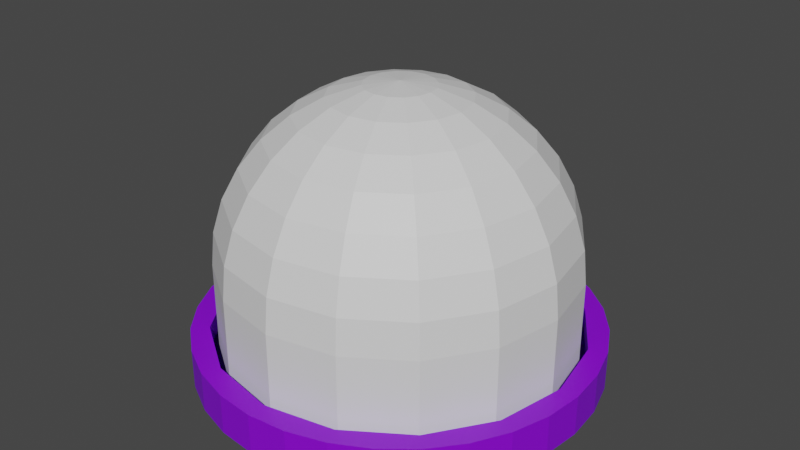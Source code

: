 # Source: Capsule.blend  (saved by Blender 2.83.19; exported with 4.5.12 LTS)
import bpy
from mathutils import Matrix  # noqa: F401  (used for matrix-valued properties, if any)

bpy.ops.wm.read_factory_settings(use_empty=True)
scene = bpy.context.scene
scene.name = 'Scene'

# ---- materials (node trees are filled in below, after node groups)
mat_questionmark = bpy.data.materials.new('QuestionMark')
mat_questionmark.use_transparent_shadow = False
mat_questionmark.diffuse_color = (1.0, 0.213, 0.0, 1.0)
mat_lid = bpy.data.materials.new('Lid')
mat_lid.use_transparent_shadow = False
mat_cleardome = bpy.data.materials.new('ClearDome')
mat_cleardome.use_transparent_shadow = False

# ---- material node trees
mat_lid.use_nodes = True; mat_lid.node_tree.nodes.clear()
_N = mat_lid.node_tree.nodes; _L = mat_lid.node_tree.links
n0 = _N.new('ShaderNodeBsdfPrincipled'); n0.name = 'Principled BSDF'; n0.location = (10, 300)
n0.distribution = 'GGX'
n0.subsurface_method = 'BURLEY'
n0.inputs[0].default_value = (0.2453, 0.0, 0.8, 1.0)
n0.inputs[3].default_value = 1.45
n0.inputs[27].default_value = (0.0, 0.0, 0.0, 1.0)
n0.inputs[28].default_value = 1.0
n1 = _N.new('ShaderNodeOutputMaterial'); n1.name = 'Material Output'; n1.location = (300, 300)
_L.new(n0.outputs[0], n1.inputs[0])
n1.is_active_output = True
mat_cleardome.use_nodes = True; mat_cleardome.node_tree.nodes.clear()
_N = mat_cleardome.node_tree.nodes; _L = mat_cleardome.node_tree.links
n0 = _N.new('ShaderNodeOutputMaterial'); n0.name = 'Material Output'; n0.location = (300, 300)
n1 = _N.new('ShaderNodeBsdfPrincipled'); n1.name = 'Principled BSDF'; n1.location = (10, 300)
n1.distribution = 'GGX'
n1.subsurface_method = 'BURLEY'
n1.inputs[3].default_value = 1.45
n1.inputs[27].default_value = (0.0, 0.0, 0.0, 1.0)
n1.inputs[28].default_value = 1.0
_L.new(n1.outputs[0], n0.inputs[0])
n0.is_active_output = True

# ---- world
world_world = bpy.data.worlds.new('World'); scene.world = world_world
world_world.use_nodes = True; world_world.node_tree.nodes.clear()
_N = world_world.node_tree.nodes; _L = world_world.node_tree.links
n0 = _N.new('ShaderNodeOutputWorld'); n0.name = 'World Output'; n0.location = (300, 300)
n1 = _N.new('ShaderNodeBackground'); n1.name = 'Background'; n1.location = (10, 300)
n1.inputs[0].default_value = (0.05088, 0.05088, 0.05088, 1.0)
_L.new(n1.outputs[0], n0.inputs[0])
n0.is_active_output = True
world_world.color = (0.05088, 0.05088, 0.05088)
world_world.use_sun_shadow = False
world_world.sun_shadow_jitter_overblur = 0.0

# ---- meshes
me_path834_001 = bpy.data.meshes.new('path834.001')
me_path834_001.from_pydata([(-0.01672, -0.05815, 0.015), (-0.01665, -0.05694, 0.015), (-0.01639, -0.0549, 0.015), (-0.01615, -0.05367, 0.015), (-0.01581, -0.05238, 0.015), (-0.01536, -0.05107, 0.015), (-0.01478, -0.04979, 0.015), (-0.01406, -0.04857, 0.015), (-0.01318, -0.04748, 0.015), (-0.01203, -0.04648, 0.015), (-0.01069, -0.04565, 0.015), (-0.009003, -0.04481, 0.015), (-0.007948, -0.04438, 0.015), (-0.006764, -0.04397, 0.015), (-0.005459, -0.04361, 0.015), (-0.004044, -0.04332, 0.015), (-0.002526, -0.04313, 0.015), (-0.0009157, -0.04306, 0.015), (0.0001614, -0.04312, 0.015), (0.001837, -0.04331, 0.015), (0.002875, -0.0435, 0.015), (0.00401, -0.04375, 0.015), (0.005211, -0.0441, 0.015), (0.006451, -0.04453, 0.015), (0.007701, -0.04508, 0.015), (0.008931, -0.04575, 0.015), (0.0102, -0.04662, 0.015), (0.0113, -0.04772, 0.015), (0.01241, -0.04926, 0.015), (0.01298, -0.0503, 0.015), (0.01352, -0.05151, 0.015), (0.01399, -0.05291, 0.015), (0.01437, -0.05451, 0.015), (0.01462, -0.05631, 0.015), (0.01471, -0.05848, 0.015), (0.01464, -0.05964, 0.015), (0.01438, -0.06162, 0.015), (0.01413, -0.06282, 0.015), (0.0138, -0.06409, 0.015), (0.01335, -0.06539, 0.015), (0.01277, -0.06669, 0.015), (0.01205, -0.06793, 0.015), (0.01117, -0.06907, 0.015), (0.009294, -0.07062, 0.015), (0.007919, -0.07139, 0.015), (0.007011, -0.07182, 0.015), (0.005969, -0.07225, 0.015), (0.004803, -0.07266, 0.015), (0.003522, -0.07302, 0.015), (0.002135, -0.07331, 0.015), (0.0006528, -0.0735, 0.015), (-0.0009157, -0.07357, 0.015), (-0.002021, -0.07351, 0.015), (-0.003737, -0.07332, 0.015), (-0.004799, -0.07313, 0.015), (-0.005956, -0.07287, 0.015), (-0.007179, -0.07253, 0.015), (-0.008438, -0.07209, 0.015), (-0.009702, -0.07155, 0.015), (-0.01094, -0.07088, 0.015), (-0.01213, -0.07008, 0.015), (-0.01285, -0.06938, 0.015), (-0.01386, -0.06811, 0.015), (-0.01443, -0.06723, 0.015), (-0.01499, -0.06618, 0.015), (-0.01553, -0.06496, 0.015), (-0.01601, -0.06356, 0.015), (-0.01638, -0.06199, 0.015), (-0.01663, -0.06024, 0.015), (-0.01378, -0.02762, 0.015), (-0.01378, -0.02101, 0.015), (-0.01372, -0.01948, 0.015), (-0.01364, -0.0184, 0.015), (-0.0135, -0.0171, 0.015), (-0.0133, -0.01563, 0.015), (-0.01302, -0.01404, 0.015), (-0.01264, -0.01235, 0.015), (-0.01215, -0.01062, 0.015), (-0.01155, -0.008885, 0.015), (-0.01081, -0.007188, 0.015), (-0.009922, -0.005572, 0.015), (-0.009173, -0.00449, 0.015), (-0.007792, -0.00273, 0.015), (-0.006821, -0.001598, 0.015), (-0.005654, -0.0003246, 0.015), (-0.004286, 0.001071, 0.015), (-0.002711, 0.002568, 0.015), (-0.0009233, 0.004148, 0.015), (0.001082, 0.005791, 0.015), (0.003312, 0.007476, 0.015), (0.004659, 0.008461, 0.015), (0.005586, 0.009157, 0.015), (0.006676, 0.009993, 0.015), (0.007884, 0.01094, 0.015), (0.009165, 0.01198, 0.015), (0.01047, 0.01308, 0.015), (0.01176, 0.01422, 0.015), (0.01299, 0.01537, 0.015), (0.01411, 0.0165, 0.015), (0.01508, 0.01758, 0.015), (0.01603, 0.01894, 0.015), (0.01691, 0.02052, 0.015), (0.01737, 0.0215, 0.015), (0.0178, 0.02259, 0.015), (0.01818, 0.02379, 0.015), (0.01848, 0.02507, 0.015), (0.01868, 0.02644, 0.015), (0.01868, 0.02884, 0.015), (0.01843, 0.0303, 0.015), (0.01788, 0.03213, 0.015), (0.01745, 0.0331, 0.015), (0.01689, 0.03408, 0.015), (0.0162, 0.03502, 0.015), (0.01535, 0.0359, 0.015), (0.01425, 0.03676, 0.015), (0.01296, 0.03751, 0.015), (0.01126, 0.03826, 0.015), (0.01017, 0.03864, 0.015), (0.008922, 0.03901, 0.015), (0.007517, 0.03933, 0.015), (0.005959, 0.03959, 0.015), (0.00425, 0.03976, 0.015), (0.002237, 0.03982, 0.015), (0.001069, 0.03978, 0.015), (-0.001056, 0.03965, 0.015), (-0.002409, 0.03952, 0.015), (-0.003919, 0.03935, 0.015), (-0.005559, 0.03911, 0.015), (-0.0073, 0.03881, 0.015), (-0.009117, 0.03844, 0.015), (-0.01098, 0.03798, 0.015), (-0.01302, 0.03738, 0.015), (-0.01416, 0.03699, 0.015), (-0.01511, 0.03666, 0.015), (-0.01627, 0.03624, 0.015), (-0.01762, 0.03573, 0.015), (-0.01913, 0.03514, 0.015), (-0.02079, 0.03446, 0.015), (-0.02256, 0.03371, 0.015), (-0.02442, 0.03288, 0.015), (-0.02634, 0.03197, 0.015), (-0.0283, 0.031, 0.015), (-0.02903, 0.03246, 0.015), (-0.02983, 0.03407, 0.015), (-0.03083, 0.0361, 0.015), (-0.03197, 0.0384, 0.015), (-0.03317, 0.04083, 0.015), (-0.03438, 0.04327, 0.015), (-0.03552, 0.04556, 0.015), (-0.03652, 0.04759, 0.015), (-0.03732, 0.04921, 0.015), (-0.03785, 0.05028, 0.015), (-0.03647, 0.05149, 0.015), (-0.03532, 0.05206, 0.015), (-0.0339, 0.05275, 0.015), (-0.03223, 0.05353, 0.015), (-0.03035, 0.05438, 0.015), (-0.02827, 0.05526, 0.015), (-0.02603, 0.05617, 0.015), (-0.02364, 0.05706, 0.015), (-0.02115, 0.05793, 0.015), (-0.01773, 0.05898, 0.015), (-0.01673, 0.05924, 0.015), (-0.01538, 0.05956, 0.015), (-0.01372, 0.05992, 0.015), (-0.01176, 0.06031, 0.015), (-0.009544, 0.0607, 0.015), (-0.007097, 0.06106, 0.015), (-0.004448, 0.06138, 0.015), (-0.001627, 0.06164, 0.015), (0.001337, 0.06181, 0.015), (0.004797, 0.06187, 0.015), (0.005879, 0.06183, 0.015), (0.007566, 0.06173, 0.015), (0.009759, 0.06153, 0.015), (0.01236, 0.06121, 0.015), (0.01528, 0.06072, 0.015), (0.01842, 0.06005, 0.015), (0.02168, 0.05915, 0.015), (0.02496, 0.058, 0.015), (0.02818, 0.05655, 0.015), (0.03123, 0.05479, 0.015), (0.03422, 0.05249, 0.015), (0.03567, 0.05103, 0.015), (0.03677, 0.04978, 0.015), (0.03802, 0.0482, 0.015), (0.03934, 0.04632, 0.015), (0.04066, 0.04414, 0.015), (0.04191, 0.04168, 0.015), (0.043, 0.03896, 0.015), (0.04388, 0.03599, 0.015), (0.04446, 0.03278, 0.015), (0.04466, 0.02876, 0.015), (0.04458, 0.02719, 0.015), (0.0445, 0.02611, 0.015), (0.04437, 0.02489, 0.015), (0.0442, 0.02355, 0.015), (0.04396, 0.02213, 0.015), (0.04366, 0.02066, 0.015), (0.04329, 0.01918, 0.015), (0.04283, 0.01771, 0.015), (0.04228, 0.0163, 0.015), (0.04183, 0.01536, 0.015), (0.04104, 0.01388, 0.015), (0.04049, 0.01294, 0.015), (0.03984, 0.01191, 0.015), (0.03909, 0.0108, 0.015), (0.03825, 0.009629, 0.015), (0.0373, 0.008427, 0.015), (0.03626, 0.007212, 0.015), (0.03472, 0.00564, 0.015), (0.03361, 0.004617, 0.015), (0.0328, 0.003892, 0.015), (0.03183, 0.003042, 0.015), (0.03071, 0.002081, 0.015), (0.02945, 0.001023, 0.015), (0.02805, -0.0001193, 0.015), (0.02654, -0.001333, 0.015), (0.0249, -0.002603, 0.015), (0.02316, -0.003918, 0.015), (0.02228, -0.004564, 0.015), (0.02095, -0.005569, 0.015), (0.02013, -0.006192, 0.015), (0.01925, -0.006873, 0.015), (0.01834, -0.007594, 0.015), (0.01743, -0.008337, 0.015), (0.01653, -0.009087, 0.015), (0.01567, -0.009825, 0.015), (0.01442, -0.011, 0.015), (0.01371, -0.01176, 0.015), (0.01284, -0.01276, 0.015), (0.01195, -0.01395, 0.015), (0.01116, -0.01522, 0.015), (0.01061, -0.01667, 0.015), (0.01027, -0.01823, 0.015), (0.01007, -0.01966, 0.015), (0.009947, -0.02136, 0.015), (0.009929, -0.02313, 0.015), (0.009929, -0.02496, 0.015), (0.009929, -0.02624, 0.015), (0.009929, -0.02762, 0.015), (-0.01672, -0.05815, -0.015), (-0.01665, -0.05694, -0.015), (-0.01639, -0.0549, -0.015), (-0.01615, -0.05367, -0.015), (-0.01581, -0.05238, -0.015), (-0.01536, -0.05107, -0.015), (-0.01478, -0.04979, -0.015), (-0.01406, -0.04857, -0.015), (-0.01318, -0.04748, -0.015), (-0.01203, -0.04648, -0.015), (-0.01069, -0.04565, -0.015), (-0.009003, -0.04481, -0.015), (-0.007948, -0.04438, -0.015), (-0.006764, -0.04397, -0.015), (-0.005459, -0.04361, -0.015), (-0.004044, -0.04332, -0.015), (-0.002526, -0.04313, -0.015), (-0.0009157, -0.04306, -0.015), (0.0001614, -0.04312, -0.015), (0.001837, -0.04331, -0.015), (0.002875, -0.0435, -0.015), (0.00401, -0.04375, -0.015), (0.005211, -0.0441, -0.015), (0.006451, -0.04453, -0.015), (0.007701, -0.04508, -0.015), (0.008931, -0.04575, -0.015), (0.0102, -0.04662, -0.015), (0.0113, -0.04772, -0.015), (0.01241, -0.04926, -0.015), (0.01298, -0.0503, -0.015), (0.01352, -0.05151, -0.015), (0.01399, -0.05291, -0.015), (0.01437, -0.05451, -0.015), (0.01462, -0.05631, -0.015), (0.01471, -0.05848, -0.015), (0.01464, -0.05964, -0.015), (0.01438, -0.06162, -0.015), (0.01413, -0.06282, -0.015), (0.0138, -0.06409, -0.015), (0.01335, -0.06539, -0.015), (0.01277, -0.06669, -0.015), (0.01205, -0.06793, -0.015), (0.01117, -0.06907, -0.015), (0.009294, -0.07062, -0.015), (0.007919, -0.07139, -0.015), (0.007011, -0.07182, -0.015), (0.005969, -0.07225, -0.015), (0.004803, -0.07266, -0.015), (0.003522, -0.07302, -0.015), (0.002135, -0.07331, -0.015), (0.0006528, -0.0735, -0.015), (-0.0009157, -0.07357, -0.015), (-0.002021, -0.07351, -0.015), (-0.003737, -0.07332, -0.015), (-0.004799, -0.07313, -0.015), (-0.005956, -0.07287, -0.015), (-0.007179, -0.07253, -0.015), (-0.008438, -0.07209, -0.015), (-0.009702, -0.07155, -0.015), (-0.01094, -0.07088, -0.015), (-0.01213, -0.07008, -0.015), (-0.01285, -0.06938, -0.015), (-0.01386, -0.06811, -0.015), (-0.01443, -0.06723, -0.015), (-0.01499, -0.06618, -0.015), (-0.01553, -0.06496, -0.015), (-0.01601, -0.06356, -0.015), (-0.01638, -0.06199, -0.015), (-0.01663, -0.06024, -0.015), (-0.01378, -0.02762, -0.015), (-0.01378, -0.02101, -0.015), (-0.01372, -0.01948, -0.015), (-0.01364, -0.0184, -0.015), (-0.0135, -0.0171, -0.015), (-0.0133, -0.01563, -0.015), (-0.01302, -0.01404, -0.015), (-0.01264, -0.01235, -0.015), (-0.01215, -0.01062, -0.015), (-0.01155, -0.008885, -0.015), (-0.01081, -0.007188, -0.015), (-0.009922, -0.005572, -0.015), (-0.009173, -0.00449, -0.015), (-0.007792, -0.00273, -0.015), (-0.006821, -0.001598, -0.015), (-0.005654, -0.0003246, -0.015), (-0.004286, 0.001071, -0.015), (-0.002711, 0.002568, -0.015), (-0.0009233, 0.004148, -0.015), (0.001082, 0.005791, -0.015), (0.003312, 0.007476, -0.015), (0.004659, 0.008461, -0.015), (0.005586, 0.009157, -0.015), (0.006676, 0.009993, -0.015), (0.007884, 0.01094, -0.015), (0.009165, 0.01198, -0.015), (0.01047, 0.01308, -0.015), (0.01176, 0.01422, -0.015), (0.01299, 0.01537, -0.015), (0.01411, 0.0165, -0.015), (0.01508, 0.01758, -0.015), (0.01603, 0.01894, -0.015), (0.01691, 0.02052, -0.015), (0.01737, 0.0215, -0.015), (0.0178, 0.02259, -0.015), (0.01818, 0.02379, -0.015), (0.01848, 0.02507, -0.015), (0.01868, 0.02644, -0.015), (0.01868, 0.02884, -0.015), (0.01843, 0.0303, -0.015), (0.01788, 0.03213, -0.015), (0.01745, 0.0331, -0.015), (0.01689, 0.03408, -0.015), (0.0162, 0.03502, -0.015), (0.01535, 0.0359, -0.015), (0.01425, 0.03676, -0.015), (0.01296, 0.03751, -0.015), (0.01126, 0.03826, -0.015), (0.01017, 0.03864, -0.015), (0.008922, 0.03901, -0.015), (0.007517, 0.03933, -0.015), (0.005959, 0.03959, -0.015), (0.00425, 0.03976, -0.015), (0.002237, 0.03982, -0.015), (0.001069, 0.03978, -0.015), (-0.001056, 0.03965, -0.015), (-0.002409, 0.03952, -0.015), (-0.003919, 0.03935, -0.015), (-0.005559, 0.03911, -0.015), (-0.0073, 0.03881, -0.015), (-0.009117, 0.03844, -0.015), (-0.01098, 0.03798, -0.015), (-0.01302, 0.03738, -0.015), (-0.01416, 0.03699, -0.015), (-0.01511, 0.03666, -0.015), (-0.01627, 0.03624, -0.015), (-0.01762, 0.03573, -0.015), (-0.01913, 0.03514, -0.015), (-0.02079, 0.03446, -0.015), (-0.02256, 0.03371, -0.015), (-0.02442, 0.03288, -0.015), (-0.02634, 0.03197, -0.015), (-0.0283, 0.031, -0.015), (-0.02903, 0.03246, -0.015), (-0.02983, 0.03407, -0.015), (-0.03083, 0.0361, -0.015), (-0.03197, 0.0384, -0.015), (-0.03317, 0.04083, -0.015), (-0.03438, 0.04327, -0.015), (-0.03552, 0.04556, -0.015), (-0.03652, 0.04759, -0.015), (-0.03732, 0.04921, -0.015), (-0.03785, 0.05028, -0.015), (-0.03647, 0.05149, -0.015), (-0.03532, 0.05206, -0.015), (-0.0339, 0.05275, -0.015), (-0.03223, 0.05353, -0.015), (-0.03035, 0.05438, -0.015), (-0.02827, 0.05526, -0.015), (-0.02603, 0.05617, -0.015), (-0.02364, 0.05706, -0.015), (-0.02115, 0.05793, -0.015), (-0.01773, 0.05898, -0.015), (-0.01673, 0.05924, -0.015), (-0.01538, 0.05956, -0.015), (-0.01372, 0.05992, -0.015), (-0.01176, 0.06031, -0.015), (-0.009544, 0.0607, -0.015), (-0.007097, 0.06106, -0.015), (-0.004448, 0.06138, -0.015), (-0.001627, 0.06164, -0.015), (0.001337, 0.06181, -0.015), (0.004797, 0.06187, -0.015), (0.005879, 0.06183, -0.015), (0.007566, 0.06173, -0.015), (0.009759, 0.06153, -0.015), (0.01236, 0.06121, -0.015), (0.01528, 0.06072, -0.015), (0.01842, 0.06005, -0.015), (0.02168, 0.05915, -0.015), (0.02496, 0.058, -0.015), (0.02818, 0.05655, -0.015), (0.03123, 0.05479, -0.015), (0.03422, 0.05249, -0.015), (0.03567, 0.05103, -0.015), (0.03677, 0.04978, -0.015), (0.03802, 0.0482, -0.015), (0.03934, 0.04632, -0.015), (0.04066, 0.04414, -0.015), (0.04191, 0.04168, -0.015), (0.043, 0.03896, -0.015), (0.04388, 0.03599, -0.015), (0.04446, 0.03278, -0.015), (0.04466, 0.02876, -0.015), (0.04458, 0.02719, -0.015), (0.0445, 0.02611, -0.015), (0.04437, 0.02489, -0.015), (0.0442, 0.02355, -0.015), (0.04396, 0.02213, -0.015), (0.04366, 0.02066, -0.015), (0.04329, 0.01918, -0.015), (0.04283, 0.01771, -0.015), (0.04228, 0.0163, -0.015), (0.04183, 0.01536, -0.015), (0.04104, 0.01388, -0.015), (0.04049, 0.01294, -0.015), (0.03984, 0.01191, -0.015), (0.03909, 0.0108, -0.015), (0.03825, 0.009629, -0.015), (0.0373, 0.008427, -0.015), (0.03626, 0.007212, -0.015), (0.03472, 0.00564, -0.015), (0.03361, 0.004617, -0.015), (0.0328, 0.003892, -0.015), (0.03183, 0.003042, -0.015), (0.03071, 0.002081, -0.015), (0.02945, 0.001023, -0.015), (0.02805, -0.0001193, -0.015), (0.02654, -0.001333, -0.015), (0.0249, -0.002603, -0.015), (0.02316, -0.003918, -0.015), (0.02228, -0.004564, -0.015), (0.02095, -0.005569, -0.015), (0.02013, -0.006192, -0.015), (0.01925, -0.006873, -0.015), (0.01834, -0.007594, -0.015), (0.01743, -0.008337, -0.015), (0.01653, -0.009087, -0.015), (0.01567, -0.009825, -0.015), (0.01442, -0.011, -0.015), (0.01371, -0.01176, -0.015), (0.01284, -0.01276, -0.015), (0.01195, -0.01395, -0.015), (0.01116, -0.01522, -0.015), (0.01061, -0.01667, -0.015), (0.01027, -0.01823, -0.015), (0.01007, -0.01966, -0.015), (0.009947, -0.02136, -0.015), (0.009929, -0.02313, -0.015), (0.009929, -0.02496, -0.015), (0.009929, -0.02624, -0.015), (0.009929, -0.02762, -0.015)], [], [(170, 171, 172), (170, 172, 173), (169, 170, 173), (169, 173, 174), (168, 169, 174), (168, 174, 175), (167, 168, 175), (167, 175, 176), (166, 167, 176), (166, 176, 177), (165, 166, 177), (164, 165, 177), (164, 177, 178), (163, 164, 178), (162, 163, 178), (161, 162, 178), (161, 178, 179), (160, 161, 179), (160, 179, 180), (159, 160, 180), (158, 159, 180), (158, 180, 181), (157, 158, 181), (156, 157, 181), (156, 181, 182), (155, 156, 182), (154, 155, 182), (153, 154, 182), (152, 153, 182), (152, 182, 183), (151, 152, 183), (151, 183, 184), (150, 151, 184), (150, 184, 185), (149, 150, 185), (149, 185, 186), (148, 149, 186), (148, 186, 187), (147, 148, 187), (147, 187, 188), (146, 147, 188), (146, 188, 189), (145, 146, 123), (123, 146, 122), (122, 146, 189), (121, 122, 189), (120, 121, 189), (145, 123, 124), (145, 124, 125), (119, 120, 189), (145, 125, 126), (145, 126, 127), (118, 119, 189), (145, 127, 128), (117, 118, 189), (117, 189, 190), (145, 128, 129), (116, 117, 190), (145, 129, 130), (144, 145, 130), (115, 116, 190), (144, 130, 131), (144, 131, 132), (114, 115, 190), (144, 132, 133), (113, 114, 190), (144, 133, 134), (144, 134, 135), (143, 144, 135), (113, 190, 191), (112, 113, 191), (143, 135, 136), (143, 136, 137), (111, 112, 191), (143, 137, 138), (110, 111, 191), (142, 143, 138), (142, 138, 139), (109, 110, 191), (142, 139, 140), (109, 191, 192), (141, 142, 140), (108, 109, 192), (107, 108, 192), (107, 192, 193), (106, 107, 193), (106, 193, 194), (105, 106, 194), (105, 194, 195), (104, 105, 195), (104, 195, 196), (103, 104, 196), (103, 196, 197), (102, 103, 197), (102, 197, 198), (101, 102, 198), (101, 198, 199), (100, 101, 199), (100, 199, 200), (99, 100, 200), (99, 200, 201), (98, 99, 201), (97, 98, 201), (97, 201, 202), (96, 97, 202), (96, 202, 203), (95, 96, 203), (95, 203, 204), (94, 95, 204), (94, 204, 205), (93, 94, 205), (93, 205, 206), (92, 93, 206), (92, 206, 207), (91, 92, 207), (91, 207, 208), (90, 91, 208), (89, 90, 208), (89, 208, 209), (88, 89, 209), (88, 209, 210), (87, 88, 210), (87, 210, 211), (87, 211, 212), (86, 87, 212), (86, 212, 213), (86, 213, 214), (85, 86, 214), (85, 214, 215), (84, 85, 215), (84, 215, 216), (84, 216, 217), (83, 84, 217), (83, 217, 218), (82, 83, 218), (82, 218, 219), (81, 82, 219), (81, 219, 220), (80, 81, 220), (80, 220, 221), (80, 221, 222), (79, 80, 222), (79, 222, 223), (79, 223, 224), (78, 79, 224), (78, 224, 225), (78, 225, 226), (77, 78, 226), (77, 226, 227), (77, 227, 228), (76, 77, 228), (76, 228, 229), (76, 229, 230), (75, 76, 230), (75, 230, 231), (75, 231, 232), (74, 75, 232), (74, 232, 233), (73, 74, 233), (72, 73, 233), (72, 233, 234), (72, 234, 235), (71, 72, 235), (70, 71, 235), (70, 235, 236), (69, 70, 236), (69, 236, 237), (69, 237, 238), (69, 238, 239), (69, 239, 240), (16, 17, 18), (15, 16, 18), (15, 18, 19), (15, 19, 20), (14, 15, 20), (14, 20, 21), (13, 14, 21), (13, 21, 22), (12, 13, 22), (12, 22, 23), (11, 12, 23), (11, 23, 24), (10, 11, 24), (10, 24, 25), (9, 10, 25), (9, 25, 26), (8, 9, 26), (8, 26, 27), (7, 8, 27), (7, 27, 28), (6, 7, 28), (6, 28, 29), (5, 6, 29), (5, 29, 30), (4, 5, 30), (4, 30, 31), (3, 4, 31), (3, 31, 32), (2, 3, 32), (2, 32, 33), (1, 2, 33), (1, 33, 34), (0, 1, 34), (68, 0, 34), (68, 34, 35), (67, 68, 35), (67, 35, 36), (67, 36, 37), (66, 67, 37), (66, 37, 38), (65, 66, 38), (65, 38, 39), (64, 65, 39), (64, 39, 40), (63, 64, 40), (63, 40, 41), (62, 63, 41), (62, 41, 42), (61, 62, 42), (61, 42, 43), (60, 61, 43), (59, 60, 43), (59, 43, 44), (58, 59, 44), (58, 44, 45), (57, 58, 45), (57, 45, 46), (56, 57, 46), (56, 46, 47), (55, 56, 47), (55, 47, 48), (54, 55, 48), (54, 48, 49), (53, 54, 49), (53, 49, 50), (52, 53, 50), (52, 50, 51), (411, 413, 412), (411, 414, 413), (410, 414, 411), (410, 415, 414), (409, 415, 410), (409, 416, 415), (408, 416, 409), (408, 417, 416), (407, 417, 408), (407, 418, 417), (406, 418, 407), (405, 418, 406), (405, 419, 418), (404, 419, 405), (403, 419, 404), (402, 419, 403), (402, 420, 419), (401, 420, 402), (401, 421, 420), (400, 421, 401), (399, 421, 400), (399, 422, 421), (398, 422, 399), (397, 422, 398), (397, 423, 422), (396, 423, 397), (395, 423, 396), (394, 423, 395), (393, 423, 394), (393, 424, 423), (392, 424, 393), (392, 425, 424), (391, 425, 392), (391, 426, 425), (390, 426, 391), (390, 427, 426), (389, 427, 390), (389, 428, 427), (388, 428, 389), (388, 429, 428), (387, 429, 388), (387, 430, 429), (386, 364, 387), (364, 363, 387), (363, 430, 387), (362, 430, 363), (361, 430, 362), (386, 365, 364), (386, 366, 365), (360, 430, 361), (386, 367, 366), (386, 368, 367), (359, 430, 360), (386, 369, 368), (358, 430, 359), (358, 431, 430), (386, 370, 369), (357, 431, 358), (386, 371, 370), (385, 371, 386), (356, 431, 357), (385, 372, 371), (385, 373, 372), (355, 431, 356), (385, 374, 373), (354, 431, 355), (385, 375, 374), (385, 376, 375), (384, 376, 385), (354, 432, 431), (353, 432, 354), (384, 377, 376), (384, 378, 377), (352, 432, 353), (384, 379, 378), (351, 432, 352), (383, 379, 384), (383, 380, 379), (350, 432, 351), (383, 381, 380), (350, 433, 432), (382, 381, 383), (349, 433, 350), (348, 433, 349), (348, 434, 433), (347, 434, 348), (347, 435, 434), (346, 435, 347), (346, 436, 435), (345, 436, 346), (345, 437, 436), (344, 437, 345), (344, 438, 437), (343, 438, 344), (343, 439, 438), (342, 439, 343), (342, 440, 439), (341, 440, 342), (341, 441, 440), (340, 441, 341), (340, 442, 441), (339, 442, 340), (338, 442, 339), (338, 443, 442), (337, 443, 338), (337, 444, 443), (336, 444, 337), (336, 445, 444), (335, 445, 336), (335, 446, 445), (334, 446, 335), (334, 447, 446), (333, 447, 334), (333, 448, 447), (332, 448, 333), (332, 449, 448), (331, 449, 332), (330, 449, 331), (330, 450, 449), (329, 450, 330), (329, 451, 450), (328, 451, 329), (328, 452, 451), (328, 453, 452), (327, 453, 328), (327, 454, 453), (327, 455, 454), (326, 455, 327), (326, 456, 455), (325, 456, 326), (325, 457, 456), (325, 458, 457), (324, 458, 325), (324, 459, 458), (323, 459, 324), (323, 460, 459), (322, 460, 323), (322, 461, 460), (321, 461, 322), (321, 462, 461), (321, 463, 462), (320, 463, 321), (320, 464, 463), (320, 465, 464), (319, 465, 320), (319, 466, 465), (319, 467, 466), (318, 467, 319), (318, 468, 467), (318, 469, 468), (317, 469, 318), (317, 470, 469), (317, 471, 470), (316, 471, 317), (316, 472, 471), (316, 473, 472), (315, 473, 316), (315, 474, 473), (314, 474, 315), (313, 474, 314), (313, 475, 474), (313, 476, 475), (312, 476, 313), (311, 476, 312), (311, 477, 476), (310, 477, 311), (310, 478, 477), (310, 479, 478), (310, 480, 479), (310, 481, 480), (257, 259, 258), (256, 259, 257), (256, 260, 259), (256, 261, 260), (255, 261, 256), (255, 262, 261), (254, 262, 255), (254, 263, 262), (253, 263, 254), (253, 264, 263), (252, 264, 253), (252, 265, 264), (251, 265, 252), (251, 266, 265), (250, 266, 251), (250, 267, 266), (249, 267, 250), (249, 268, 267), (248, 268, 249), (248, 269, 268), (247, 269, 248), (247, 270, 269), (246, 270, 247), (246, 271, 270), (245, 271, 246), (245, 272, 271), (244, 272, 245), (244, 273, 272), (243, 273, 244), (243, 274, 273), (242, 274, 243), (242, 275, 274), (241, 275, 242), (309, 275, 241), (309, 276, 275), (308, 276, 309), (308, 277, 276), (308, 278, 277), (307, 278, 308), (307, 279, 278), (306, 279, 307), (306, 280, 279), (305, 280, 306), (305, 281, 280), (304, 281, 305), (304, 282, 281), (303, 282, 304), (303, 283, 282), (302, 283, 303), (302, 284, 283), (301, 284, 302), (300, 284, 301), (300, 285, 284), (299, 285, 300), (299, 286, 285), (298, 286, 299), (298, 287, 286), (297, 287, 298), (297, 288, 287), (296, 288, 297), (296, 289, 288), (295, 289, 296), (295, 290, 289), (294, 290, 295), (294, 291, 290), (293, 291, 294), (293, 292, 291), (143, 142, 383, 384), (162, 161, 402, 403), (65, 64, 305, 306), (19, 18, 259, 260), (222, 221, 462, 463), (11, 10, 251, 252), (80, 79, 320, 321), (139, 138, 379, 380), (179, 178, 419, 420), (40, 39, 280, 281), (110, 109, 350, 351), (10, 9, 250, 251), (64, 63, 304, 305), (223, 222, 463, 464), (180, 179, 420, 421), (140, 139, 380, 381), (160, 159, 400, 401), (26, 25, 266, 267), (41, 40, 281, 282), (224, 223, 464, 465), (141, 140, 381, 382), (9, 8, 249, 250), (63, 62, 303, 304), (79, 78, 319, 320), (159, 158, 399, 400), (27, 26, 267, 268), (28, 27, 268, 269), (2, 1, 242, 243), (42, 41, 282, 283), (225, 224, 465, 466), (194, 193, 434, 435), (181, 180, 421, 422), (106, 105, 346, 347), (158, 157, 398, 399), (34, 33, 274, 275), (60, 59, 300, 301), (226, 225, 466, 467), (1, 0, 241, 242), (78, 77, 318, 319), (157, 156, 397, 398), (59, 58, 299, 300), (195, 194, 435, 436), (0, 68, 309, 241), (105, 104, 345, 346), (156, 155, 396, 397), (35, 34, 275, 276), (227, 226, 467, 468), (155, 154, 395, 396), (45, 44, 285, 286), (77, 76, 317, 318), (154, 153, 394, 395), (36, 35, 276, 277), (58, 57, 298, 299), (196, 195, 436, 437), (62, 61, 302, 303), (104, 103, 344, 345), (153, 152, 393, 394), (43, 42, 283, 284), (46, 45, 286, 287), (76, 75, 316, 317), (184, 183, 424, 425), (61, 60, 301, 302), (57, 56, 297, 298), (197, 196, 437, 438), (103, 102, 343, 344), (151, 150, 391, 392), (75, 74, 315, 316), (44, 43, 284, 285), (47, 46, 287, 288), (53, 52, 293, 294), (56, 55, 296, 297), (74, 73, 314, 315), (198, 197, 438, 439), (185, 184, 425, 426), (102, 101, 342, 343), (150, 149, 390, 391), (73, 72, 313, 314), (48, 47, 288, 289), (55, 54, 295, 296), (72, 71, 312, 313), (199, 198, 439, 440), (186, 185, 426, 427), (149, 148, 389, 390), (49, 48, 289, 290), (70, 69, 310, 311), (200, 199, 440, 441), (54, 53, 294, 295), (201, 200, 441, 442), (187, 186, 427, 428), (148, 147, 388, 389), (99, 98, 339, 340), (50, 49, 290, 291), (69, 240, 481, 310), (98, 97, 338, 339), (188, 187, 428, 429), (52, 51, 292, 293), (17, 16, 257, 258), (147, 146, 387, 388), (51, 50, 291, 292), (161, 160, 401, 402), (16, 15, 256, 257), (97, 96, 337, 338), (189, 188, 429, 430), (182, 181, 422, 423), (146, 145, 386, 387), (20, 19, 260, 261), (96, 95, 336, 337), (15, 14, 255, 256), (183, 182, 423, 424), (204, 203, 444, 445), (152, 151, 392, 393), (21, 20, 261, 262), (95, 94, 335, 336), (121, 120, 361, 362), (14, 13, 254, 255), (123, 122, 363, 364), (205, 204, 445, 446), (122, 121, 362, 363), (22, 21, 262, 263), (94, 93, 334, 335), (125, 124, 365, 366), (124, 123, 364, 365), (13, 12, 253, 254), (120, 119, 360, 361), (116, 115, 356, 357), (131, 130, 371, 372), (206, 205, 446, 447), (132, 131, 372, 373), (23, 22, 263, 264), (93, 92, 333, 334), (126, 125, 366, 367), (115, 114, 355, 356), (12, 11, 252, 253), (114, 113, 354, 355), (127, 126, 367, 368), (207, 206, 447, 448), (119, 118, 359, 360), (192, 191, 432, 433), (24, 23, 264, 265), (92, 91, 332, 333), (142, 141, 382, 383), (25, 24, 265, 266), (109, 108, 349, 350), (128, 127, 368, 369), (208, 207, 448, 449), (118, 117, 358, 359), (108, 107, 348, 349), (91, 90, 331, 332), (8, 7, 248, 249), (193, 192, 433, 434), (209, 208, 449, 450), (190, 189, 430, 431), (107, 106, 347, 348), (101, 100, 341, 342), (7, 6, 247, 248), (89, 88, 329, 330), (129, 128, 369, 370), (100, 99, 340, 341), (117, 116, 357, 358), (202, 201, 442, 443), (29, 28, 269, 270), (88, 87, 328, 329), (171, 170, 411, 412), (203, 202, 443, 444), (6, 5, 246, 247), (130, 129, 370, 371), (90, 89, 330, 331), (145, 144, 385, 386), (172, 171, 412, 413), (210, 209, 450, 451), (30, 29, 270, 271), (212, 211, 452, 453), (173, 172, 413, 414), (211, 210, 451, 452), (5, 4, 245, 246), (87, 86, 327, 328), (170, 169, 410, 411), (82, 81, 322, 323), (220, 219, 460, 461), (81, 80, 321, 322), (31, 30, 271, 272), (213, 212, 453, 454), (133, 132, 373, 374), (174, 173, 414, 415), (4, 3, 244, 245), (169, 168, 409, 410), (221, 220, 461, 462), (214, 213, 454, 455), (86, 85, 326, 327), (228, 227, 468, 469), (32, 31, 272, 273), (134, 133, 374, 375), (175, 174, 415, 416), (229, 228, 469, 470), (3, 2, 243, 244), (168, 167, 408, 409), (230, 229, 470, 471), (215, 214, 455, 456), (135, 134, 375, 376), (231, 230, 471, 472), (85, 84, 325, 326), (144, 143, 384, 385), (33, 32, 273, 274), (176, 175, 416, 417), (232, 231, 472, 473), (167, 166, 407, 408), (216, 215, 456, 457), (191, 190, 431, 432), (233, 232, 473, 474), (113, 112, 353, 354), (68, 67, 308, 309), (217, 216, 457, 458), (177, 176, 417, 418), (234, 233, 474, 475), (84, 83, 324, 325), (166, 165, 406, 407), (136, 135, 376, 377), (235, 234, 475, 476), (37, 36, 277, 278), (165, 164, 405, 406), (71, 70, 311, 312), (67, 66, 307, 308), (218, 217, 458, 459), (137, 136, 377, 378), (83, 82, 323, 324), (112, 111, 352, 353), (236, 235, 476, 477), (178, 177, 418, 419), (237, 236, 477, 478), (38, 37, 278, 279), (164, 163, 404, 405), (238, 237, 478, 479), (66, 65, 306, 307), (219, 218, 459, 460), (138, 137, 378, 379), (239, 238, 479, 480), (111, 110, 351, 352), (163, 162, 403, 404), (240, 239, 480, 481), (18, 17, 258, 259), (39, 38, 279, 280)])
_uv = me_path834_001.uv_layers.new(name='UVMap')
_uv.uv.foreach_set('vector', [0.6766, 0.0, 0.6825, 0.0, 0.6855, 0.0, 0.6766, 0.0, 0.6855, 0.0, 0.6884, 0.0, 0.6736, 0.0, 0.6766, 0.0, 0.6884, 0.0, 0.6736, 0.0, 0.6884, 0.0, 0.6914, 0.0, 0.6706, 0.0, 0.6736, 0.0, 0.6914, 0.0, 0.6706, 0.0, 0.6914, 0.0, 0.6944, 0.0, 0.6677, 0.0, 0.6706, 0.0, 0.6944, 0.0, 0.6677, 0.0, 0.6944, 0.0, 0.6973, 0.0, 0.6647, 0.0, 0.6677, 0.0, 0.6973, 0.0, 0.6647, 0.0, 0.6973, 0.0, 0.7003, 0.0, 0.6617, 0.0, 0.6647, 0.0, 0.7003, 0.0, 0.6588, 0.0, 0.6617, 0.0, 0.7003, 0.0, 0.6588, 0.0, 0.7003, 0.0, 0.7033, 0.0, 0.6558, 0.0, 0.6588, 0.0, 0.7033, 0.0, 0.6528, 0.0, 0.6558, 0.0, 0.7033, 0.0, 0.6499, 0.0, 0.6528, 0.0, 0.7033, 0.0, 0.6499, 0.0, 0.7033, 0.0, 0.7062, 0.0, 0.6409, 0.0, 0.6439, 0.0, 0.7062, 0.0, 0.6409, 0.0, 0.7062, 0.0, 0.7092, 0.0, 0.638, 0.0, 0.6409, 0.0, 0.7092, 0.0, 0.635, 0.0, 0.638, 0.0, 0.7092, 0.0, 0.635, 0.0, 0.7092, 0.0, 0.7122, 0.0, 0.632, 0.0, 0.635, 0.0, 0.7122, 0.0, 0.6291, 0.0, 0.632, 0.0, 0.7122, 0.0, 0.6291, 0.0, 0.7122, 0.0, 0.7151, 0.0, 0.6261, 0.0, 0.6291, 0.0, 0.7151, 0.0, 0.6231, 0.0, 0.6261, 0.0, 0.7151, 0.0, 0.6202, 0.0, 0.6231, 0.0, 0.7151, 0.0, 0.6172, 0.0, 0.6202, 0.0, 0.7211, 0.0, 0.6172, 0.0, 0.7211, 0.0, 0.724, 0.0, 0.6142, 0.0, 0.6172, 0.0, 0.724, 0.0, 0.6113, 0.0, 0.724, 0.0, 0.727, 0.0, 0.6024, 0.0, 0.6053, 0.0, 0.727, 0.0, 0.6024, 0.0, 0.727, 0.0, 0.73, 0.0, 0.5994, 0.0, 0.6024, 0.0, 0.73, 0.0, 0.5994, 0.0, 0.73, 0.0, 0.7329, 0.0, 0.5964, 0.0, 0.5994, 0.0, 0.7329, 0.0, 0.5964, 0.0, 0.7329, 0.0, 0.7359, 0.0, 0.5935, 0.0, 0.5964, 0.0, 0.7359, 0.0, 0.5935, 0.0, 0.7359, 0.0, 0.7389, 0.0, 0.5905, 0.0, 0.5935, 0.0, 0.7389, 0.0, 0.5905, 0.0, 0.7389, 0.0, 0.7418, 0.0, 0.5875, 0.0, 0.5905, 0.0, 0.5104, 0.0, 0.5104, 0.0, 0.5905, 0.0, 0.5074, 0.0, 0.5015, 0.0, 0.5905, 0.0, 0.7418, 0.0, 0.4985, 0.0, 0.5015, 0.0, 0.7418, 0.0, 0.4955, 0.0, 0.4985, 0.0, 0.7418, 0.0, 0.5875, 0.0, 0.5134, 0.0, 0.5163, 0.0, 0.5875, 0.0, 0.5163, 0.0, 0.5193, 0.0, 0.4926, 0.0, 0.4955, 0.0, 0.7418, 0.0, 0.5875, 0.0, 0.5193, 0.0, 0.5223, 0.0, 0.5875, 0.0, 0.5223, 0.0, 0.5252, 0.0, 0.4896, 0.0, 0.4926, 0.0, 0.7418, 0.0, 0.5875, 0.0, 0.5252, 0.0, 0.5282, 0.0, 0.4866, 0.0, 0.4896, 0.0, 0.7418, 0.0, 0.4866, 0.0, 0.7418, 0.0, 0.7448, 0.0, 0.5875, 0.0, 0.5282, 0.0, 0.5312, 0.0, 0.4837, 0.0, 0.4866, 0.0, 0.7448, 0.0, 0.5875, 0.0, 0.5312, 0.0, 0.5341, 0.0, 0.5846, 0.0, 0.5875, 0.0, 0.5341, 0.0, 0.4807, 0.0, 0.4837, 0.0, 0.7448, 0.0, 0.5846, 0.0, 0.5341, 0.0, 0.5371, 0.0, 0.5846, 0.0, 0.5401, 0.0, 0.543, 0.0, 0.4718, 0.0, 0.4748, 0.0, 0.7448, 0.0, 0.5846, 0.0, 0.546, 0.0, 0.549, 0.0, 0.4629, 0.0, 0.4659, 0.0, 0.7448, 0.0, 0.5846, 0.0, 0.549, 0.0, 0.5519, 0.0, 0.5846, 0.0, 0.5519, 0.0, 0.5549, 0.0, 0.5816, 0.0, 0.5846, 0.0, 0.5549, 0.0, 0.4629, 0.0, 0.7448, 0.0, 0.7478, 0.0, 0.4599, 0.0, 0.4629, 0.0, 0.7478, 0.0, 0.5816, 0.0, 0.5549, 0.0, 0.5579, 0.0, 0.5816, 0.0, 0.5579, 0.0, 0.5608, 0.0, 0.457, 0.0, 0.4599, 0.0, 0.7478, 0.0, 0.5816, 0.0, 0.5608, 0.0, 0.5638, 0.0, 0.454, 0.0, 0.457, 0.0, 0.7478, 0.0, 0.5786, 0.0, 0.5816, 0.0, 0.5638, 0.0, 0.5786, 0.0, 0.5638, 0.0, 0.5668, 0.0, 0.451, 0.0, 0.454, 0.0, 0.7478, 0.0, 0.5786, 0.0, 0.5668, 0.0, 0.5697, 0.0, 0.451, 0.0, 0.7478, 0.0, 0.7507, 0.0, 0.5757, 0.0, 0.5786, 0.0, 0.5697, 0.0, 0.4481, 0.0, 0.451, 0.0, 0.7507, 0.0, 0.4392, 0.0, 0.4421, 0.0, 0.7507, 0.0, 0.4332, 0.0, 0.7596, 0.0, 0.7626, 0.0, 0.4273, 0.0, 0.4303, 0.0, 0.7626, 0.0, 0.4273, 0.0, 0.7626, 0.0, 0.7656, 0.0, 0.4243, 0.0, 0.4273, 0.0, 0.7656, 0.0, 0.4243, 0.0, 0.7656, 0.0, 0.7685, 0.0, 0.4214, 0.0, 0.4243, 0.0, 0.7685, 0.0, 0.4214, 0.0, 0.7685, 0.0, 0.7715, 0.0, 0.4184, 0.0, 0.4214, 0.0, 0.7715, 0.0, 0.4184, 0.0, 0.7715, 0.0, 0.7745, 0.0, 0.4154, 0.0, 0.4184, 0.0, 0.7745, 0.0, 0.4154, 0.0, 0.7745, 0.0, 0.7774, 0.0, 0.4125, 0.0, 0.4154, 0.0, 0.7774, 0.0, 0.4125, 0.0, 0.7774, 0.0, 0.7804, 0.0, 0.4065, 0.0, 0.4095, 0.0, 0.7804, 0.0, 0.4065, 0.0, 0.7804, 0.0, 0.7834, 0.0, 0.4036, 0.0, 0.4065, 0.0, 0.7834, 0.0, 0.3976, 0.0, 0.7834, 0.0, 0.7864, 0.0, 0.3917, 0.0, 0.3947, 0.0, 0.7864, 0.0, 0.3887, 0.0, 0.3917, 0.0, 0.7864, 0.0, 0.3887, 0.0, 0.7864, 0.0, 0.7893, 0.0, 0.3858, 0.0, 0.3887, 0.0, 0.7953, 0.0, 0.3858, 0.0, 0.7982, 0.0, 0.8012, 0.0, 0.3828, 0.0, 0.3858, 0.0, 0.8012, 0.0, 0.3828, 0.0, 0.8012, 0.0, 0.8042, 0.0, 0.3798, 0.0, 0.3828, 0.0, 0.8042, 0.0, 0.3798, 0.0, 0.8042, 0.0, 0.8071, 0.0, 0.3769, 0.0, 0.3798, 0.0, 0.8071, 0.0, 0.3769, 0.0, 0.8071, 0.0, 0.8101, 0.0, 0.3739, 0.0, 0.3769, 0.0, 0.8101, 0.0, 0.3739, 0.0, 0.8101, 0.0, 0.8131, 0.0, 0.3709, 0.0, 0.3739, 0.0, 0.8131, 0.0, 0.3709, 0.0, 0.8131, 0.0, 0.816, 0.0, 0.368, 0.0, 0.3709, 0.0, 0.816, 0.0, 0.365, 0.0, 0.368, 0.0, 0.816, 0.0, 0.365, 0.0, 0.816, 0.0, 0.819, 0.0, 0.3561, 0.0, 0.3591, 0.0, 0.819, 0.0, 0.3561, 0.0, 0.819, 0.0, 0.822, 0.0, 0.3531, 0.0, 0.3561, 0.0, 0.8279, 0.0, 0.3531, 0.0, 0.8279, 0.0, 0.8309, 0.0, 0.3531, 0.0, 0.8338, 0.0, 0.8368, 0.0, 0.3501, 0.0, 0.3531, 0.0, 0.8368, 0.0, 0.3501, 0.0, 0.8368, 0.0, 0.8398, 0.0, 0.3501, 0.0, 0.8398, 0.0, 0.8427, 0.0, 0.3472, 0.0, 0.3501, 0.0, 0.8427, 0.0, 0.3472, 0.0, 0.8427, 0.0, 0.8457, 0.0, 0.3442, 0.0, 0.3472, 0.0, 0.8457, 0.0, 0.3442, 0.0, 0.8457, 0.0, 0.8487, 0.0, 0.3442, 0.0, 0.8487, 0.0, 0.8516, 0.0, 0.3412, 0.0, 0.3442, 0.0, 0.8516, 0.0, 0.3412, 0.0, 0.8516, 0.0, 0.8546, 0.0, 0.3383, 0.0, 0.3412, 0.0, 0.8546, 0.0, 0.3383, 0.0, 0.8546, 0.0, 0.8576, 0.0, 0.3353, 0.0, 0.3383, 0.0, 0.8576, 0.0, 0.3323, 0.0, 0.8576, 0.0, 0.8605, 0.0, 0.3294, 0.0, 0.3323, 0.0, 0.8665, 0.0, 0.3294, 0.0, 0.8665, 0.0, 0.8694, 0.0, 0.3234, 0.0, 0.8724, 0.0, 0.8754, 0.0, 0.3205, 0.0, 0.3234, 0.0, 0.8754, 0.0, 0.3205, 0.0, 0.8754, 0.0, 0.8783, 0.0, 0.3205, 0.0, 0.8783, 0.0, 0.8813, 0.0, 0.3175, 0.0, 0.3205, 0.0, 0.8813, 0.0, 0.3175, 0.0, 0.8813, 0.0, 0.8843, 0.0, 0.3175, 0.0, 0.8843, 0.0, 0.8872, 0.0, 0.3145, 0.0, 0.3175, 0.0, 0.8872, 0.0, 0.3145, 0.0, 0.8872, 0.0, 0.8902, 0.0, 0.3145, 0.0, 0.8902, 0.0, 0.8932, 0.0, 0.3116, 0.0, 0.3145, 0.0, 0.8991, 0.0, 0.3116, 0.0, 0.9021, 0.0, 0.905, 0.0, 0.3116, 0.0, 0.911, 0.0, 0.9139, 0.0, 0.3086, 0.0, 0.3116, 0.0, 0.9139, 0.0, 0.3086, 0.0, 0.9139, 0.0, 0.9169, 0.0, 0.3086, 0.0, 0.9199, 0.0, 0.9228, 0.0, 0.3056, 0.0, 0.3086, 0.0, 0.9228, 0.0, 0.3056, 0.0, 0.9258, 0.0, 0.9288, 0.0, 0.3027, 0.0, 0.3056, 0.0, 0.9288, 0.0, 0.2997, 0.0, 0.3027, 0.0, 0.9436, 0.0, 0.2997, 0.0, 0.9466, 0.0, 0.9496, 0.0, 0.2997, 0.0, 0.9496, 0.0, 0.9525, 0.0, 0.2967, 0.0, 0.2997, 0.0, 0.9525, 0.0, 0.2938, 0.0, 0.2967, 0.0, 0.9555, 0.0, 0.2908, 0.0, 0.9585, 0.0, 0.9614, 0.0, 0.2849, 0.0, 0.2878, 0.0, 0.9614, 0.0, 0.2849, 0.0, 0.9614, 0.0, 0.9644, 0.0, 0.2849, 0.0, 0.9763, 0.0, 0.9792, 0.0, 0.2849, 0.0, 0.9852, 0.0, 0.9881, 0.0, 0.2849, 0.0, 0.9881, 0.0, 0.9911, 0.0, 0.06825, 0.0, 0.07715, 0.0, 0.08012, 0.0, 0.06528, 0.0, 0.06825, 0.0, 0.08309, 0.0, 0.06528, 0.0, 0.08309, 0.0, 0.08605, 0.0, 0.06528, 0.0, 0.08605, 0.0, 0.08902, 0.0, 0.06231, 0.0, 0.06528, 0.0, 0.08902, 0.0, 0.06231, 0.0, 0.08902, 0.0, 0.09199, 0.0, 0.05935, 0.0, 0.06231, 0.0, 0.09199, 0.0, 0.05935, 0.0, 0.09199, 0.0, 0.09496, 0.0, 0.05638, 0.0, 0.05935, 0.0, 0.09496, 0.0, 0.05638, 0.0, 0.09496, 0.0, 0.09792, 0.0, 0.05341, 0.0, 0.05638, 0.0, 0.09792, 0.0, 0.05341, 0.0, 0.09792, 0.0, 0.1009, 0.0, 0.05045, 0.0, 0.05341, 0.0, 0.1009, 0.0, 0.05045, 0.0, 0.1009, 0.0, 0.1039, 0.0, 0.04451, 0.0, 0.04748, 0.0, 0.1039, 0.0, 0.04451, 0.0, 0.1039, 0.0, 0.1068, 0.0, 0.03264, 0.0, 0.03561, 0.0, 0.1068, 0.0, 0.03264, 0.0, 0.1157, 0.0, 0.1187, 0.0, 0.02967, 0.0, 0.03264, 0.0, 0.1187, 0.0, 0.02967, 0.0, 0.1217, 0.0, 0.1246, 0.0, 0.02671, 0.0, 0.02967, 0.0, 0.1246, 0.0, 0.02671, 0.0, 0.1246, 0.0, 0.1276, 0.0, 0.02374, 0.0, 0.02671, 0.0, 0.1276, 0.0, 0.02374, 0.0, 0.1276, 0.0, 0.1306, 0.0, 0.02077, 0.0, 0.02374, 0.0, 0.1306, 0.0, 0.02077, 0.0, 0.1306, 0.0, 0.1335, 0.0, 0.0178, 0.0, 0.02077, 0.0, 0.1335, 0.0, 0.0178, 0.0, 0.1335, 0.0, 0.1365, 0.0, 0.01484, 0.0, 0.0178, 0.0, 0.1365, 0.0, 0.01484, 0.0, 0.1365, 0.0, 0.1395, 0.0, 0.01187, 0.0, 0.01484, 0.0, 0.1395, 0.0, 0.008902, 0.0, 0.1395, 0.0, 0.1424, 0.0, 0.005935, 0.0, 0.008902, 0.0, 0.1424, 0.0, 0.2819, 0.0, 0.0, 0.0, 0.1424, 0.0, 0.2819, 0.0, 0.1454, 0.0, 0.1484, 0.0, 0.2789, 0.0, 0.2819, 0.0, 0.1543, 0.0, 0.2789, 0.0, 0.1543, 0.0, 0.1573, 0.0, 0.2789, 0.0, 0.1573, 0.0, 0.1602, 0.0, 0.276, 0.0, 0.2789, 0.0, 0.1602, 0.0, 0.276, 0.0, 0.1602, 0.0, 0.1632, 0.0, 0.273, 0.0, 0.276, 0.0, 0.1632, 0.0, 0.273, 0.0, 0.1632, 0.0, 0.1662, 0.0, 0.27, 0.0, 0.273, 0.0, 0.1662, 0.0, 0.27, 0.0, 0.1662, 0.0, 0.1691, 0.0, 0.2671, 0.0, 0.27, 0.0, 0.1691, 0.0, 0.2671, 0.0, 0.1691, 0.0, 0.1721, 0.0, 0.2641, 0.0, 0.2671, 0.0, 0.1721, 0.0, 0.2641, 0.0, 0.1721, 0.0, 0.1751, 0.0, 0.2582, 0.0, 0.2611, 0.0, 0.1751, 0.0, 0.2582, 0.0, 0.1751, 0.0, 0.178, 0.0, 0.2552, 0.0, 0.2582, 0.0, 0.178, 0.0, 0.2463, 0.0, 0.2493, 0.0, 0.178, 0.0, 0.2463, 0.0, 0.1869, 0.0, 0.1899, 0.0, 0.2433, 0.0, 0.2463, 0.0, 0.1899, 0.0, 0.2433, 0.0, 0.1929, 0.0, 0.1958, 0.0, 0.2404, 0.0, 0.2433, 0.0, 0.1958, 0.0, 0.2404, 0.0, 0.1958, 0.0, 0.1988, 0.0, 0.2374, 0.0, 0.2404, 0.0, 0.1988, 0.0, 0.2374, 0.0, 0.1988, 0.0, 0.2018, 0.0, 0.2344, 0.0, 0.2374, 0.0, 0.2018, 0.0, 0.2344, 0.0, 0.2018, 0.0, 0.2047, 0.0, 0.2315, 0.0, 0.2344, 0.0, 0.2047, 0.0, 0.2315, 0.0, 0.2047, 0.0, 0.2077, 0.0, 0.2285, 0.0, 0.2315, 0.0, 0.2077, 0.0, 0.2285, 0.0, 0.2077, 0.0, 0.2107, 0.0, 0.2255, 0.0, 0.2285, 0.0, 0.2107, 0.0, 0.2226, 0.0, 0.2107, 0.0, 0.2136, 0.0, 0.6766, 0.0, 0.6855, 0.0, 0.6825, 0.0, 0.6766, 0.0, 0.6884, 0.0, 0.6855, 0.0, 0.6736, 0.0, 0.6884, 0.0, 0.6766, 0.0, 0.6736, 0.0, 0.6914, 0.0, 0.6884, 0.0, 0.6706, 0.0, 0.6914, 0.0, 0.6736, 0.0, 0.6706, 0.0, 0.6944, 0.0, 0.6914, 0.0, 0.6677, 0.0, 0.6944, 0.0, 0.6706, 0.0, 0.6677, 0.0, 0.6973, 0.0, 0.6944, 0.0, 0.6647, 0.0, 0.6973, 0.0, 0.6677, 0.0, 0.6647, 0.0, 0.7003, 0.0, 0.6973, 0.0, 0.6617, 0.0, 0.7003, 0.0, 0.6647, 0.0, 0.6588, 0.0, 0.7003, 0.0, 0.6617, 0.0, 0.6588, 0.0, 0.7033, 0.0, 0.7003, 0.0, 0.6558, 0.0, 0.7033, 0.0, 0.6588, 0.0, 0.6528, 0.0, 0.7033, 0.0, 0.6558, 0.0, 0.6499, 0.0, 0.7033, 0.0, 0.6528, 0.0, 0.6499, 0.0, 0.7062, 0.0, 0.7033, 0.0, 0.6409, 0.0, 0.7062, 0.0, 0.6439, 0.0, 0.6409, 0.0, 0.7092, 0.0, 0.7062, 0.0, 0.638, 0.0, 0.7092, 0.0, 0.6409, 0.0, 0.635, 0.0, 0.7092, 0.0, 0.638, 0.0, 0.635, 0.0, 0.7122, 0.0, 0.7092, 0.0, 0.632, 0.0, 0.7122, 0.0, 0.635, 0.0, 0.6291, 0.0, 0.7122, 0.0, 0.632, 0.0, 0.6291, 0.0, 0.7151, 0.0, 0.7122, 0.0, 0.6261, 0.0, 0.7151, 0.0, 0.6291, 0.0, 0.6231, 0.0, 0.7151, 0.0, 0.6261, 0.0, 0.6202, 0.0, 0.7151, 0.0, 0.6231, 0.0, 0.6172, 0.0, 0.7211, 0.0, 0.6202, 0.0, 0.6172, 0.0, 0.724, 0.0, 0.7211, 0.0, 0.6142, 0.0, 0.724, 0.0, 0.6172, 0.0, 0.6113, 0.0, 0.727, 0.0, 0.724, 0.0, 0.6024, 0.0, 0.727, 0.0, 0.6053, 0.0, 0.6024, 0.0, 0.73, 0.0, 0.727, 0.0, 0.5994, 0.0, 0.73, 0.0, 0.6024, 0.0, 0.5994, 0.0, 0.7329, 0.0, 0.73, 0.0, 0.5964, 0.0, 0.7329, 0.0, 0.5994, 0.0, 0.5964, 0.0, 0.7359, 0.0, 0.7329, 0.0, 0.5935, 0.0, 0.7359, 0.0, 0.5964, 0.0, 0.5935, 0.0, 0.7389, 0.0, 0.7359, 0.0, 0.5905, 0.0, 0.7389, 0.0, 0.5935, 0.0, 0.5905, 0.0, 0.7418, 0.0, 0.7389, 0.0, 0.5875, 0.0, 0.5104, 0.0, 0.5905, 0.0, 0.5104, 0.0, 0.5074, 0.0, 0.5905, 0.0, 0.5015, 0.0, 0.7418, 0.0, 0.5905, 0.0, 0.4985, 0.0, 0.7418, 0.0, 0.5015, 0.0, 0.4955, 0.0, 0.7418, 0.0, 0.4985, 0.0, 0.5875, 0.0, 0.5163, 0.0, 0.5134, 0.0, 0.5875, 0.0, 0.5193, 0.0, 0.5163, 0.0, 0.4926, 0.0, 0.7418, 0.0, 0.4955, 0.0, 0.5875, 0.0, 0.5223, 0.0, 0.5193, 0.0, 0.5875, 0.0, 0.5252, 0.0, 0.5223, 0.0, 0.4896, 0.0, 0.7418, 0.0, 0.4926, 0.0, 0.5875, 0.0, 0.5282, 0.0, 0.5252, 0.0, 0.4866, 0.0, 0.7418, 0.0, 0.4896, 0.0, 0.4866, 0.0, 0.7448, 0.0, 0.7418, 0.0, 0.5875, 0.0, 0.5312, 0.0, 0.5282, 0.0, 0.4837, 0.0, 0.7448, 0.0, 0.4866, 0.0, 0.5875, 0.0, 0.5341, 0.0, 0.5312, 0.0, 0.5846, 0.0, 0.5341, 0.0, 0.5875, 0.0, 0.4807, 0.0, 0.7448, 0.0, 0.4837, 0.0, 0.5846, 0.0, 0.5371, 0.0, 0.5341, 0.0, 0.5846, 0.0, 0.543, 0.0, 0.5401, 0.0, 0.4718, 0.0, 0.7448, 0.0, 0.4748, 0.0, 0.5846, 0.0, 0.549, 0.0, 0.546, 0.0, 0.4629, 0.0, 0.7448, 0.0, 0.4659, 0.0, 0.5846, 0.0, 0.5519, 0.0, 0.549, 0.0, 0.5846, 0.0, 0.5549, 0.0, 0.5519, 0.0, 0.5816, 0.0, 0.5549, 0.0, 0.5846, 0.0, 0.4629, 0.0, 0.7478, 0.0, 0.7448, 0.0, 0.4599, 0.0, 0.7478, 0.0, 0.4629, 0.0, 0.5816, 0.0, 0.5579, 0.0, 0.5549, 0.0, 0.5816, 0.0, 0.5608, 0.0, 0.5579, 0.0, 0.457, 0.0, 0.7478, 0.0, 0.4599, 0.0, 0.5816, 0.0, 0.5638, 0.0, 0.5608, 0.0, 0.454, 0.0, 0.7478, 0.0, 0.457, 0.0, 0.5786, 0.0, 0.5638, 0.0, 0.5816, 0.0, 0.5786, 0.0, 0.5668, 0.0, 0.5638, 0.0, 0.451, 0.0, 0.7478, 0.0, 0.454, 0.0, 0.5786, 0.0, 0.5697, 0.0, 0.5668, 0.0, 0.451, 0.0, 0.7507, 0.0, 0.7478, 0.0, 0.5757, 0.0, 0.5697, 0.0, 0.5786, 0.0, 0.4481, 0.0, 0.7507, 0.0, 0.451, 0.0, 0.4392, 0.0, 0.7507, 0.0, 0.4421, 0.0, 0.4332, 0.0, 0.7626, 0.0, 0.7596, 0.0, 0.4273, 0.0, 0.7626, 0.0, 0.4303, 0.0, 0.4273, 0.0, 0.7656, 0.0, 0.7626, 0.0, 0.4243, 0.0, 0.7656, 0.0, 0.4273, 0.0, 0.4243, 0.0, 0.7685, 0.0, 0.7656, 0.0, 0.4214, 0.0, 0.7685, 0.0, 0.4243, 0.0, 0.4214, 0.0, 0.7715, 0.0, 0.7685, 0.0, 0.4184, 0.0, 0.7715, 0.0, 0.4214, 0.0, 0.4184, 0.0, 0.7745, 0.0, 0.7715, 0.0, 0.4154, 0.0, 0.7745, 0.0, 0.4184, 0.0, 0.4154, 0.0, 0.7774, 0.0, 0.7745, 0.0, 0.4125, 0.0, 0.7774, 0.0, 0.4154, 0.0, 0.4125, 0.0, 0.7804, 0.0, 0.7774, 0.0, 0.4065, 0.0, 0.7804, 0.0, 0.4095, 0.0, 0.4065, 0.0, 0.7834, 0.0, 0.7804, 0.0, 0.4036, 0.0, 0.7834, 0.0, 0.4065, 0.0, 0.3976, 0.0, 0.7864, 0.0, 0.7834, 0.0, 0.3917, 0.0, 0.7864, 0.0, 0.3947, 0.0, 0.3887, 0.0, 0.7864, 0.0, 0.3917, 0.0, 0.3887, 0.0, 0.7893, 0.0, 0.7864, 0.0, 0.3858, 0.0, 0.7953, 0.0, 0.3887, 0.0, 0.3858, 0.0, 0.8012, 0.0, 0.7982, 0.0, 0.3828, 0.0, 0.8012, 0.0, 0.3858, 0.0, 0.3828, 0.0, 0.8042, 0.0, 0.8012, 0.0, 0.3798, 0.0, 0.8042, 0.0, 0.3828, 0.0, 0.3798, 0.0, 0.8071, 0.0, 0.8042, 0.0, 0.3769, 0.0, 0.8071, 0.0, 0.3798, 0.0, 0.3769, 0.0, 0.8101, 0.0, 0.8071, 0.0, 0.3739, 0.0, 0.8101, 0.0, 0.3769, 0.0, 0.3739, 0.0, 0.8131, 0.0, 0.8101, 0.0, 0.3709, 0.0, 0.8131, 0.0, 0.3739, 0.0, 0.3709, 0.0, 0.816, 0.0, 0.8131, 0.0, 0.368, 0.0, 0.816, 0.0, 0.3709, 0.0, 0.365, 0.0, 0.816, 0.0, 0.368, 0.0, 0.365, 0.0, 0.819, 0.0, 0.816, 0.0, 0.3561, 0.0, 0.819, 0.0, 0.3591, 0.0, 0.3561, 0.0, 0.822, 0.0, 0.819, 0.0, 0.3531, 0.0, 0.8279, 0.0, 0.3561, 0.0, 0.3531, 0.0, 0.8309, 0.0, 0.8279, 0.0, 0.3531, 0.0, 0.8368, 0.0, 0.8338, 0.0, 0.3501, 0.0, 0.8368, 0.0, 0.3531, 0.0, 0.3501, 0.0, 0.8398, 0.0, 0.8368, 0.0, 0.3501, 0.0, 0.8427, 0.0, 0.8398, 0.0, 0.3472, 0.0, 0.8427, 0.0, 0.3501, 0.0, 0.3472, 0.0, 0.8457, 0.0, 0.8427, 0.0, 0.3442, 0.0, 0.8457, 0.0, 0.3472, 0.0, 0.3442, 0.0, 0.8487, 0.0, 0.8457, 0.0, 0.3442, 0.0, 0.8516, 0.0, 0.8487, 0.0, 0.3412, 0.0, 0.8516, 0.0, 0.3442, 0.0, 0.3412, 0.0, 0.8546, 0.0, 0.8516, 0.0, 0.3383, 0.0, 0.8546, 0.0, 0.3412, 0.0, 0.3383, 0.0, 0.8576, 0.0, 0.8546, 0.0, 0.3353, 0.0, 0.8576, 0.0, 0.3383, 0.0, 0.3323, 0.0, 0.8605, 0.0, 0.8576, 0.0, 0.3294, 0.0, 0.8665, 0.0, 0.3323, 0.0, 0.3294, 0.0, 0.8694, 0.0, 0.8665, 0.0, 0.3234, 0.0, 0.8754, 0.0, 0.8724, 0.0, 0.3205, 0.0, 0.8754, 0.0, 0.3234, 0.0, 0.3205, 0.0, 0.8783, 0.0, 0.8754, 0.0, 0.3205, 0.0, 0.8813, 0.0, 0.8783, 0.0, 0.3175, 0.0, 0.8813, 0.0, 0.3205, 0.0, 0.3175, 0.0, 0.8843, 0.0, 0.8813, 0.0, 0.3175, 0.0, 0.8872, 0.0, 0.8843, 0.0, 0.3145, 0.0, 0.8872, 0.0, 0.3175, 0.0, 0.3145, 0.0, 0.8902, 0.0, 0.8872, 0.0, 0.3145, 0.0, 0.8932, 0.0, 0.8902, 0.0, 0.3116, 0.0, 0.8991, 0.0, 0.3145, 0.0, 0.3116, 0.0, 0.905, 0.0, 0.9021, 0.0, 0.3116, 0.0, 0.9139, 0.0, 0.911, 0.0, 0.3086, 0.0, 0.9139, 0.0, 0.3116, 0.0, 0.3086, 0.0, 0.9169, 0.0, 0.9139, 0.0, 0.3086, 0.0, 0.9228, 0.0, 0.9199, 0.0, 0.3056, 0.0, 0.9228, 0.0, 0.3086, 0.0, 0.3056, 0.0, 0.9288, 0.0, 0.9258, 0.0, 0.3027, 0.0, 0.9288, 0.0, 0.3056, 0.0, 0.2997, 0.0, 0.9436, 0.0, 0.3027, 0.0, 0.2997, 0.0, 0.9496, 0.0, 0.9466, 0.0, 0.2997, 0.0, 0.9525, 0.0, 0.9496, 0.0, 0.2967, 0.0, 0.9525, 0.0, 0.2997, 0.0, 0.2938, 0.0, 0.9555, 0.0, 0.2967, 0.0, 0.2908, 0.0, 0.9614, 0.0, 0.9585, 0.0, 0.2849, 0.0, 0.9614, 0.0, 0.2878, 0.0, 0.2849, 0.0, 0.9644, 0.0, 0.9614, 0.0, 0.2849, 0.0, 0.9792, 0.0, 0.9763, 0.0, 0.2849, 0.0, 0.9881, 0.0, 0.9852, 0.0, 0.2849, 0.0, 0.9911, 0.0, 0.9881, 0.0, 0.06825, 0.0, 0.08012, 0.0, 0.07715, 0.0, 0.06528, 0.0, 0.08309, 0.0, 0.06825, 0.0, 0.06528, 0.0, 0.08605, 0.0, 0.08309, 0.0, 0.06528, 0.0, 0.08902, 0.0, 0.08605, 0.0, 0.06231, 0.0, 0.08902, 0.0, 0.06528, 0.0, 0.06231, 0.0, 0.09199, 0.0, 0.08902, 0.0, 0.05935, 0.0, 0.09199, 0.0, 0.06231, 0.0, 0.05935, 0.0, 0.09496, 0.0, 0.09199, 0.0, 0.05638, 0.0, 0.09496, 0.0, 0.05935, 0.0, 0.05638, 0.0, 0.09792, 0.0, 0.09496, 0.0, 0.05341, 0.0, 0.09792, 0.0, 0.05638, 0.0, 0.05341, 0.0, 0.1009, 0.0, 0.09792, 0.0, 0.05045, 0.0, 0.1009, 0.0, 0.05341, 0.0, 0.05045, 0.0, 0.1039, 0.0, 0.1009, 0.0, 0.04451, 0.0, 0.1039, 0.0, 0.04748, 0.0, 0.04451, 0.0, 0.1068, 0.0, 0.1039, 0.0, 0.03264, 0.0, 0.1068, 0.0, 0.03561, 0.0, 0.03264, 0.0, 0.1187, 0.0, 0.1157, 0.0, 0.02967, 0.0, 0.1187, 0.0, 0.03264, 0.0, 0.02967, 0.0, 0.1246, 0.0, 0.1217, 0.0, 0.02671, 0.0, 0.1246, 0.0, 0.02967, 0.0, 0.02671, 0.0, 0.1276, 0.0, 0.1246, 0.0, 0.02374, 0.0, 0.1276, 0.0, 0.02671, 0.0, 0.02374, 0.0, 0.1306, 0.0, 0.1276, 0.0, 0.02077, 0.0, 0.1306, 0.0, 0.02374, 0.0, 0.02077, 0.0, 0.1335, 0.0, 0.1306, 0.0, 0.0178, 0.0, 0.1335, 0.0, 0.02077, 0.0, 0.0178, 0.0, 0.1365, 0.0, 0.1335, 0.0, 0.01484, 0.0, 0.1365, 0.0, 0.0178, 0.0, 0.01484, 0.0, 0.1395, 0.0, 0.1365, 0.0, 0.01187, 0.0, 0.1395, 0.0, 0.01484, 0.0, 0.008902, 0.0, 0.1424, 0.0, 0.1395, 0.0, 0.005935, 0.0, 0.1424, 0.0, 0.008902, 0.0, 0.2819, 0.0, 0.1424, 0.0, 0.0, 0.0, 0.2819, 0.0, 0.1484, 0.0, 0.1454, 0.0, 0.2789, 0.0, 0.1543, 0.0, 0.2819, 0.0, 0.2789, 0.0, 0.1573, 0.0, 0.1543, 0.0, 0.2789, 0.0, 0.1602, 0.0, 0.1573, 0.0, 0.276, 0.0, 0.1602, 0.0, 0.2789, 0.0, 0.276, 0.0, 0.1632, 0.0, 0.1602, 0.0, 0.273, 0.0, 0.1632, 0.0, 0.276, 0.0, 0.273, 0.0, 0.1662, 0.0, 0.1632, 0.0, 0.27, 0.0, 0.1662, 0.0, 0.273, 0.0, 0.27, 0.0, 0.1691, 0.0, 0.1662, 0.0, 0.2671, 0.0, 0.1691, 0.0, 0.27, 0.0, 0.2671, 0.0, 0.1721, 0.0, 0.1691, 0.0, 0.2641, 0.0, 0.1721, 0.0, 0.2671, 0.0, 0.2641, 0.0, 0.1751, 0.0, 0.1721, 0.0, 0.2582, 0.0, 0.1751, 0.0, 0.2611, 0.0, 0.2582, 0.0, 0.178, 0.0, 0.1751, 0.0, 0.2552, 0.0, 0.178, 0.0, 0.2582, 0.0, 0.2463, 0.0, 0.178, 0.0, 0.2493, 0.0, 0.2463, 0.0, 0.1899, 0.0, 0.1869, 0.0, 0.2433, 0.0, 0.1899, 0.0, 0.2463, 0.0, 0.2433, 0.0, 0.1958, 0.0, 0.1929, 0.0, 0.2404, 0.0, 0.1958, 0.0, 0.2433, 0.0, 0.2404, 0.0, 0.1988, 0.0, 0.1958, 0.0, 0.2374, 0.0, 0.1988, 0.0, 0.2404, 0.0, 0.2374, 0.0, 0.2018, 0.0, 0.1988, 0.0, 0.2344, 0.0, 0.2018, 0.0, 0.2374, 0.0, 0.2344, 0.0, 0.2047, 0.0, 0.2018, 0.0, 0.2315, 0.0, 0.2047, 0.0, 0.2344, 0.0, 0.2315, 0.0, 0.2077, 0.0, 0.2047, 0.0, 0.2285, 0.0, 0.2077, 0.0, 0.2315, 0.0, 0.2285, 0.0, 0.2107, 0.0, 0.2077, 0.0, 0.2255, 0.0, 0.2107, 0.0, 0.2285, 0.0, 0.2226, 0.0, 0.2136, 0.0, 0.2107, 0.0, 0.5816, 0.0, 0.5786, 0.0, 0.5786, 0.0, 0.5816, 0.0, 0.6528, 0.0, 0.6499, 0.0, 0.6499, 0.0, 0.6528, 0.0, 0.273, 0.0, 0.27, 0.0, 0.27, 0.0, 0.273, 0.0, 0.08605, 0.0, 0.08309, 0.0, 0.08309, 0.0, 0.08605, 0.0, 0.8754, 0.0, 0.8724, 0.0, 0.8724, 0.0, 0.8754, 0.0, 0.05341, 0.0, 0.05045, 0.0, 0.05045, 0.0, 0.05341, 0.0, 0.3234, 0.0, 0.3205, 0.0, 0.3205, 0.0, 0.3234, 0.0, 0.5668, 0.0, 0.5638, 0.0, 0.5638, 0.0, 0.5668, 0.0, 0.7062, 0.0, 0.7033, 0.0, 0.7033, 0.0, 0.7062, 0.0, 0.1691, 0.0, 0.1662, 0.0, 0.1662, 0.0, 0.1691, 0.0, 0.454, 0.0, 0.451, 0.0, 0.451, 0.0, 0.454, 0.0, 0.04748, 0.0, 0.04451, 0.0, 0.04451, 0.0, 0.04748, 0.0, 0.27, 0.0, 0.2671, 0.0, 0.2671, 0.0, 0.27, 0.0, 0.8783, 0.0, 0.8754, 0.0, 0.8754, 0.0, 0.8783, 0.0, 0.7092, 0.0, 0.7062, 0.0, 0.7062, 0.0, 0.7092, 0.0, 0.5697, 0.0, 0.5668, 0.0, 0.5668, 0.0, 0.5697, 0.0, 0.6409, 0.0, 0.638, 0.0, 0.638, 0.0, 0.6409, 0.0, 0.1068, 0.0, 0.1039, 0.0, 0.1039, 0.0, 0.1068, 0.0, 0.1721, 0.0, 0.1691, 0.0, 0.1691, 0.0, 0.1721, 0.0, 0.8813, 0.0, 0.8783, 0.0, 0.8783, 0.0, 0.8813, 0.0, 0.5757, 0.0, 0.5697, 0.0, 0.5697, 0.0, 0.5757, 0.0, 0.03561, 0.0, 0.03264, 0.0, 0.03264, 0.0, 0.03561, 0.0, 0.2671, 0.0, 0.2641, 0.0, 0.2641, 0.0, 0.2671, 0.0, 0.3205, 0.0, 0.3175, 0.0, 0.3175, 0.0, 0.3205, 0.0, 0.638, 0.0, 0.635, 0.0, 0.635, 0.0, 0.638, 0.0, 0.1187, 0.0, 0.1157, 0.0, 0.1157, 0.0, 0.1187, 0.0, 0.1246, 0.0, 0.1217, 0.0, 0.1217, 0.0, 0.1246, 0.0, 0.01484, 0.0, 0.01187, 0.0, 0.01187, 0.0, 0.01484, 0.0, 0.1751, 0.0, 0.1721, 0.0, 0.1721, 0.0, 0.1751, 0.0, 0.8843, 0.0, 0.8813, 0.0, 0.8813, 0.0, 0.8843, 0.0, 0.7656, 0.0, 0.7626, 0.0, 0.7626, 0.0, 0.7656, 0.0, 0.7122, 0.0, 0.7092, 0.0, 0.7092, 0.0, 0.7122, 0.0, 0.4273, 0.0, 0.4243, 0.0, 0.4243, 0.0, 0.4273, 0.0, 0.635, 0.0, 0.632, 0.0, 0.632, 0.0, 0.635, 0.0, 0.1424, 0.0, 0.1395, 0.0, 0.1395, 0.0, 0.1424, 0.0, 0.2493, 0.0, 0.2463, 0.0, 0.2463, 0.0, 0.2493, 0.0, 0.8872, 0.0, 0.8843, 0.0, 0.8843, 0.0, 0.8872, 0.0, 0.008902, 0.0, 0.005935, 0.0, 0.005935, 0.0, 0.008902, 0.0, 0.3175, 0.0, 0.3145, 0.0, 0.3145, 0.0, 0.3175, 0.0, 0.632, 0.0, 0.6291, 0.0, 0.6291, 0.0, 0.632, 0.0, 0.2463, 0.0, 0.2433, 0.0, 0.2433, 0.0, 0.2463, 0.0, 0.7685, 0.0, 0.7656, 0.0, 0.7656, 0.0, 0.7685, 0.0, 0.0, 0.0, 0.2819, 0.0, 0.2819, 0.0, 0.0, 0.0, 0.4243, 0.0, 0.4214, 0.0, 0.4214, 0.0, 0.4243, 0.0, 0.6291, 0.0, 0.6261, 0.0, 0.6261, 0.0, 0.6291, 0.0, 0.1484, 0.0, 0.1454, 0.0, 0.1454, 0.0, 0.1484, 0.0, 0.8902, 0.0, 0.8872, 0.0, 0.8872, 0.0, 0.8902, 0.0, 0.6261, 0.0, 0.6231, 0.0, 0.6231, 0.0, 0.6261, 0.0, 0.1958, 0.0, 0.1929, 0.0, 0.1929, 0.0, 0.1958, 0.0, 0.3145, 0.0, 0.3116, 0.0, 0.3116, 0.0, 0.3145, 0.0, 0.6231, 0.0, 0.6202, 0.0, 0.6202, 0.0, 0.6231, 0.0, 0.1573, 0.0, 0.1543, 0.0, 0.1543, 0.0, 0.1573, 0.0, 0.2433, 0.0, 0.2404, 0.0, 0.2404, 0.0, 0.2433, 0.0, 0.7715, 0.0, 0.7685, 0.0, 0.7685, 0.0, 0.7715, 0.0, 0.2611, 0.0, 0.2582, 0.0, 0.2582, 0.0, 0.2611, 0.0, 0.4214, 0.0, 0.4184, 0.0, 0.4184, 0.0, 0.4214, 0.0, 0.6202, 0.0, 0.6172, 0.0, 0.6172, 0.0, 0.6202, 0.0, 0.178, 0.0, 0.1751, 0.0, 0.1751, 0.0, 0.178, 0.0, 0.1988, 0.0, 0.1958, 0.0, 0.1958, 0.0, 0.1988, 0.0, 0.3116, 0.0, 0.3086, 0.0, 0.3086, 0.0, 0.3116, 0.0, 0.727, 0.0, 0.724, 0.0, 0.724, 0.0, 0.727, 0.0, 0.2582, 0.0, 0.2552, 0.0, 0.2552, 0.0, 0.2582, 0.0, 0.2404, 0.0, 0.2374, 0.0, 0.2374, 0.0, 0.2404, 0.0, 0.7745, 0.0, 0.7715, 0.0, 0.7715, 0.0, 0.7745, 0.0, 0.4184, 0.0, 0.4154, 0.0, 0.4154, 0.0, 0.4184, 0.0, 0.6053, 0.0, 0.6024, 0.0, 0.6024, 0.0, 0.6053, 0.0, 0.3086, 0.0, 0.3056, 0.0, 0.3056, 0.0, 0.3086, 0.0, 0.1899, 0.0, 0.1869, 0.0, 0.1869, 0.0, 0.1899, 0.0, 0.2018, 0.0, 0.1988, 0.0, 0.1988, 0.0, 0.2018, 0.0, 0.2285, 0.0, 0.2255, 0.0, 0.2255, 0.0, 0.2285, 0.0, 0.2374, 0.0, 0.2344, 0.0, 0.2344, 0.0, 0.2374, 0.0, 0.3056, 0.0, 0.3027, 0.0, 0.3027, 0.0, 0.3056, 0.0, 0.7774, 0.0, 0.7745, 0.0, 0.7745, 0.0, 0.7774, 0.0, 0.73, 0.0, 0.727, 0.0, 0.727, 0.0, 0.73, 0.0, 0.4154, 0.0, 0.4125, 0.0, 0.4125, 0.0, 0.4154, 0.0, 0.6024, 0.0, 0.5994, 0.0, 0.5994, 0.0, 0.6024, 0.0, 0.3027, 0.0, 0.2997, 0.0, 0.2997, 0.0, 0.3027, 0.0, 0.2047, 0.0, 0.2018, 0.0, 0.2018, 0.0, 0.2047, 0.0, 0.2344, 0.0, 0.2315, 0.0, 0.2315, 0.0, 0.2344, 0.0, 0.2997, 0.0, 0.2967, 0.0, 0.2967, 0.0, 0.2997, 0.0, 0.7804, 0.0, 0.7774, 0.0, 0.7774, 0.0, 0.7804, 0.0, 0.7329, 0.0, 0.73, 0.0, 0.73, 0.0, 0.7329, 0.0, 0.5994, 0.0, 0.5964, 0.0, 0.5964, 0.0, 0.5994, 0.0, 0.2077, 0.0, 0.2047, 0.0, 0.2047, 0.0, 0.2077, 0.0, 0.2878, 0.0, 0.2849, 0.0, 0.2849, 0.0, 0.2878, 0.0, 0.7834, 0.0, 0.7804, 0.0, 0.7804, 0.0, 0.7834, 0.0, 0.2315, 0.0, 0.2285, 0.0, 0.2285, 0.0, 0.2315, 0.0, 0.7864, 0.0, 0.7834, 0.0, 0.7834, 0.0, 0.7864, 0.0, 0.7359, 0.0, 0.7329, 0.0, 0.7329, 0.0, 0.7359, 0.0, 0.5964, 0.0, 0.5935, 0.0, 0.5935, 0.0, 0.5964, 0.0, 0.3947, 0.0, 0.3917, 0.0, 0.3917, 0.0, 0.3947, 0.0, 0.2107, 0.0, 0.2077, 0.0, 0.2077, 0.0, 0.2107, 0.0, 0.2849, 0.0, 0.9911, 0.0, 0.9911, 0.0, 0.2849, 0.0, 0.3917, 0.0, 0.3887, 0.0, 0.3887, 0.0, 0.3917, 0.0, 0.7389, 0.0, 0.7359, 0.0, 0.7359, 0.0, 0.7389, 0.0, 0.2226, 0.0, 0.2136, 0.0, 0.2136, 0.0, 0.2226, 0.0, 0.07715, 0.0, 0.06825, 0.0, 0.06825, 0.0, 0.07715, 0.0, 0.5935, 0.0, 0.5905, 0.0, 0.5905, 0.0, 0.5935, 0.0, 0.2136, 0.0, 0.2107, 0.0, 0.2107, 0.0, 0.2136, 0.0, 0.6439, 0.0, 0.6409, 0.0, 0.6409, 0.0, 0.6439, 0.0, 0.06825, 0.0, 0.06528, 0.0, 0.06528, 0.0, 0.06825, 0.0, 0.3887, 0.0, 0.3858, 0.0, 0.3858, 0.0, 0.3887, 0.0, 0.7418, 0.0, 0.7389, 0.0, 0.7389, 0.0, 0.7418, 0.0, 0.7151, 0.0, 0.7122, 0.0, 0.7122, 0.0, 0.7151, 0.0, 0.5905, 0.0, 0.5875, 0.0, 0.5875, 0.0, 0.5905, 0.0, 0.08902, 0.0, 0.08605, 0.0, 0.08605, 0.0, 0.08902, 0.0, 0.3858, 0.0, 0.3828, 0.0, 0.3828, 0.0, 0.3858, 0.0, 0.06528, 0.0, 0.06231, 0.0, 0.06231, 0.0, 0.06528, 0.0, 0.724, 0.0, 0.7211, 0.0, 0.7211, 0.0, 0.724, 0.0, 0.8042, 0.0, 0.8012, 0.0, 0.8012, 0.0, 0.8042, 0.0, 0.6172, 0.0, 0.6142, 0.0, 0.6142, 0.0, 0.6172, 0.0, 0.09199, 0.0, 0.08902, 0.0, 0.08902, 0.0, 0.09199, 0.0, 0.3828, 0.0, 0.3798, 0.0, 0.3798, 0.0, 0.3828, 0.0, 0.4985, 0.0, 0.4955, 0.0, 0.4955, 0.0, 0.4985, 0.0, 0.06231, 0.0, 0.05935, 0.0, 0.05935, 0.0, 0.06231, 0.0, 0.5104, 0.0, 0.5074, 0.0, 0.5074, 0.0, 0.5104, 0.0, 0.8071, 0.0, 0.8042, 0.0, 0.8042, 0.0, 0.8071, 0.0, 0.5015, 0.0, 0.4985, 0.0, 0.4985, 0.0, 0.5015, 0.0, 0.09496, 0.0, 0.09199, 0.0, 0.09199, 0.0, 0.09496, 0.0, 0.3798, 0.0, 0.3769, 0.0, 0.3769, 0.0, 0.3798, 0.0, 0.5193, 0.0, 0.5163, 0.0, 0.5163, 0.0, 0.5193, 0.0, 0.5163, 0.0, 0.5134, 0.0, 0.5134, 0.0, 0.5163, 0.0, 0.05935, 0.0, 0.05638, 0.0, 0.05638, 0.0, 0.05935, 0.0, 0.4955, 0.0, 0.4926, 0.0, 0.4926, 0.0, 0.4955, 0.0, 0.4837, 0.0, 0.4807, 0.0, 0.4807, 0.0, 0.4837, 0.0, 0.5371, 0.0, 0.5341, 0.0, 0.5341, 0.0, 0.5371, 0.0, 0.8101, 0.0, 0.8071, 0.0, 0.8071, 0.0, 0.8101, 0.0, 0.543, 0.0, 0.5401, 0.0, 0.5401, 0.0, 0.543, 0.0, 0.09792, 0.0, 0.09496, 0.0, 0.09496, 0.0, 0.09792, 0.0, 0.3769, 0.0, 0.3739, 0.0, 0.3739, 0.0, 0.3769, 0.0, 0.5223, 0.0, 0.5193, 0.0, 0.5193, 0.0, 0.5223, 0.0, 0.4748, 0.0, 0.4718, 0.0, 0.4718, 0.0, 0.4748, 0.0, 0.05638, 0.0, 0.05341, 0.0, 0.05341, 0.0, 0.05638, 0.0, 0.4659, 0.0, 0.4629, 0.0, 0.4629, 0.0, 0.4659, 0.0, 0.5252, 0.0, 0.5223, 0.0, 0.5223, 0.0, 0.5252, 0.0, 0.8131, 0.0, 0.8101, 0.0, 0.8101, 0.0, 0.8131, 0.0, 0.4926, 0.0, 0.4896, 0.0, 0.4896, 0.0, 0.4926, 0.0, 0.7507, 0.0, 0.7478, 0.0, 0.7478, 0.0, 0.7507, 0.0, 0.1009, 0.0, 0.09792, 0.0, 0.09792, 0.0, 0.1009, 0.0, 0.3739, 0.0, 0.3709, 0.0, 0.3709, 0.0, 0.3739, 0.0, 0.5786, 0.0, 0.5757, 0.0, 0.5757, 0.0, 0.5786, 0.0, 0.1039, 0.0, 0.1009, 0.0, 0.1009, 0.0, 0.1039, 0.0, 0.451, 0.0, 0.4481, 0.0, 0.4481, 0.0, 0.451, 0.0, 0.5282, 0.0, 0.5252, 0.0, 0.5252, 0.0, 0.5282, 0.0, 0.816, 0.0, 0.8131, 0.0, 0.8131, 0.0, 0.816, 0.0, 0.4896, 0.0, 0.4866, 0.0, 0.4866, 0.0, 0.4896, 0.0, 0.4421, 0.0, 0.4392, 0.0, 0.4392, 0.0, 0.4421, 0.0, 0.3709, 0.0, 0.368, 0.0, 0.368, 0.0, 0.3709, 0.0, 0.03264, 0.0, 0.02967, 0.0, 0.02967, 0.0, 0.03264, 0.0, 0.7626, 0.0, 0.7596, 0.0, 0.7596, 0.0, 0.7626, 0.0, 0.819, 0.0, 0.816, 0.0, 0.816, 0.0, 0.819, 0.0, 0.7448, 0.0, 0.7418, 0.0, 0.7418, 0.0, 0.7448, 0.0, 0.4303, 0.0, 0.4273, 0.0, 0.4273, 0.0, 0.4303, 0.0, 0.4095, 0.0, 0.4065, 0.0, 0.4065, 0.0, 0.4095, 0.0, 0.02967, 0.0, 0.02671, 0.0, 0.02671, 0.0, 0.02967, 0.0, 0.3591, 0.0, 0.3561, 0.0, 0.3561, 0.0, 0.3591, 0.0, 0.5312, 0.0, 0.5282, 0.0, 0.5282, 0.0, 0.5312, 0.0, 0.4065, 0.0, 0.4036, 0.0, 0.4036, 0.0, 0.4065, 0.0, 0.4866, 0.0, 0.4837, 0.0, 0.4837, 0.0, 0.4866, 0.0, 0.7893, 0.0, 0.7864, 0.0, 0.7864, 0.0, 0.7893, 0.0, 0.1276, 0.0, 0.1246, 0.0, 0.1246, 0.0, 0.1276, 0.0, 0.3561, 0.0, 0.3531, 0.0, 0.3531, 0.0, 0.3561, 0.0, 0.6825, 0.0, 0.6766, 0.0, 0.6766, 0.0, 0.6825, 0.0, 0.8012, 0.0, 0.7982, 0.0, 0.7982, 0.0, 0.8012, 0.0, 0.02671, 0.0, 0.02374, 0.0, 0.02374, 0.0, 0.02671, 0.0, 0.5341, 0.0, 0.5312, 0.0, 0.5312, 0.0, 0.5341, 0.0, 0.368, 0.0, 0.365, 0.0, 0.365, 0.0, 0.368, 0.0, 0.5875, 0.0, 0.5846, 0.0, 0.5846, 0.0, 0.5875, 0.0, 0.6855, 0.0, 0.6825, 0.0, 0.6825, 0.0, 0.6855, 0.0, 0.822, 0.0, 0.819, 0.0, 0.819, 0.0, 0.822, 0.0, 0.1306, 0.0, 0.1276, 0.0, 0.1276, 0.0, 0.1306, 0.0, 0.8368, 0.0, 0.8338, 0.0, 0.8338, 0.0, 0.8368, 0.0, 0.6884, 0.0, 0.6855, 0.0, 0.6855, 0.0, 0.6884, 0.0, 0.8309, 0.0, 0.8279, 0.0, 0.8279, 0.0, 0.8309, 0.0, 0.02374, 0.0, 0.02077, 0.0, 0.02077, 0.0, 0.02374, 0.0, 0.3531, 0.0, 0.3501, 0.0, 0.3501, 0.0, 0.3531, 0.0, 0.6766, 0.0, 0.6736, 0.0, 0.6736, 0.0, 0.6766, 0.0, 0.3383, 0.0, 0.3353, 0.0, 0.3353, 0.0, 0.3383, 0.0, 0.8605, 0.0, 0.8576, 0.0, 0.8576, 0.0, 0.8605, 0.0, 0.3323, 0.0, 0.3294, 0.0, 0.3294, 0.0, 0.3323, 0.0, 0.1335, 0.0, 0.1306, 0.0, 0.1306, 0.0, 0.1335, 0.0, 0.8398, 0.0, 0.8368, 0.0, 0.8368, 0.0, 0.8398, 0.0, 0.549, 0.0, 0.546, 0.0, 0.546, 0.0, 0.549, 0.0, 0.6914, 0.0, 0.6884, 0.0, 0.6884, 0.0, 0.6914, 0.0, 0.02077, 0.0, 0.0178, 0.0, 0.0178, 0.0, 0.02077, 0.0, 0.6736, 0.0, 0.6706, 0.0, 0.6706, 0.0, 0.6736, 0.0, 0.8694, 0.0, 0.8665, 0.0, 0.8665, 0.0, 0.8694, 0.0, 0.8427, 0.0, 0.8398, 0.0, 0.8398, 0.0, 0.8427, 0.0, 0.3501, 0.0, 0.3472, 0.0, 0.3472, 0.0, 0.3501, 0.0, 0.8932, 0.0, 0.8902, 0.0, 0.8902, 0.0, 0.8932, 0.0, 0.1365, 0.0, 0.1335, 0.0, 0.1335, 0.0, 0.1365, 0.0, 0.5519, 0.0, 0.549, 0.0, 0.549, 0.0, 0.5519, 0.0, 0.6944, 0.0, 0.6914, 0.0, 0.6914, 0.0, 0.6944, 0.0, 0.905, 0.0, 0.9021, 0.0, 0.9021, 0.0, 0.905, 0.0, 0.0178, 0.0, 0.01484, 0.0, 0.01484, 0.0, 0.0178, 0.0, 0.6706, 0.0, 0.6677, 0.0, 0.6677, 0.0, 0.6706, 0.0, 0.9139, 0.0, 0.911, 0.0, 0.911, 0.0, 0.9139, 0.0, 0.8457, 0.0, 0.8427, 0.0, 0.8427, 0.0, 0.8457, 0.0, 0.5549, 0.0, 0.5519, 0.0, 0.5519, 0.0, 0.5549, 0.0, 0.9169, 0.0, 0.9139, 0.0, 0.9139, 0.0, 0.9169, 0.0, 0.3472, 0.0, 0.3442, 0.0, 0.3442, 0.0, 0.3472, 0.0, 0.5846, 0.0, 0.5816, 0.0, 0.5816, 0.0, 0.5846, 0.0, 0.1395, 0.0, 0.1365, 0.0, 0.1365, 0.0, 0.1395, 0.0, 0.6973, 0.0, 0.6944, 0.0, 0.6944, 0.0, 0.6973, 0.0, 0.9228, 0.0, 0.9199, 0.0, 0.9199, 0.0, 0.9228, 0.0, 0.6677, 0.0, 0.6647, 0.0, 0.6647, 0.0, 0.6677, 0.0, 0.8487, 0.0, 0.8457, 0.0, 0.8457, 0.0, 0.8487, 0.0, 0.7478, 0.0, 0.7448, 0.0, 0.7448, 0.0, 0.7478, 0.0, 0.9288, 0.0, 0.9258, 0.0, 0.9258, 0.0, 0.9288, 0.0, 0.4629, 0.0, 0.4599, 0.0, 0.4599, 0.0, 0.4629, 0.0, 0.2819, 0.0, 0.2789, 0.0, 0.2789, 0.0, 0.2819, 0.0, 0.8516, 0.0, 0.8487, 0.0, 0.8487, 0.0, 0.8516, 0.0, 0.7003, 0.0, 0.6973, 0.0, 0.6973, 0.0, 0.7003, 0.0, 0.9496, 0.0, 0.9466, 0.0, 0.9466, 0.0, 0.9496, 0.0, 0.3442, 0.0, 0.3412, 0.0, 0.3412, 0.0, 0.3442, 0.0, 0.6647, 0.0, 0.6617, 0.0, 0.6617, 0.0, 0.6647, 0.0, 0.5579, 0.0, 0.5549, 0.0, 0.5549, 0.0, 0.5579, 0.0, 0.9525, 0.0, 0.9496, 0.0, 0.9496, 0.0, 0.9525, 0.0, 0.1602, 0.0, 0.1573, 0.0, 0.1573, 0.0, 0.1602, 0.0, 0.6617, 0.0, 0.6588, 0.0, 0.6588, 0.0, 0.6617, 0.0, 0.2967, 0.0, 0.2938, 0.0, 0.2938, 0.0, 0.2967, 0.0, 0.2789, 0.0, 0.276, 0.0, 0.276, 0.0, 0.2789, 0.0, 0.8546, 0.0, 0.8516, 0.0, 0.8516, 0.0, 0.8546, 0.0, 0.5608, 0.0, 0.5579, 0.0, 0.5579, 0.0, 0.5608, 0.0, 0.3412, 0.0, 0.3383, 0.0, 0.3383, 0.0, 0.3412, 0.0, 0.4599, 0.0, 0.457, 0.0, 0.457, 0.0, 0.4599, 0.0, 0.9614, 0.0, 0.9585, 0.0, 0.9585, 0.0, 0.9614, 0.0, 0.7033, 0.0, 0.7003, 0.0, 0.7003, 0.0, 0.7033, 0.0, 0.9644, 0.0, 0.9614, 0.0, 0.9614, 0.0, 0.9644, 0.0, 0.1632, 0.0, 0.1602, 0.0, 0.1602, 0.0, 0.1632, 0.0, 0.6588, 0.0, 0.6558, 0.0, 0.6558, 0.0, 0.6588, 0.0, 0.9792, 0.0, 0.9763, 0.0, 0.9763, 0.0, 0.9792, 0.0, 0.276, 0.0, 0.273, 0.0, 0.273, 0.0, 0.276, 0.0, 0.8576, 0.0, 0.8546, 0.0, 0.8546, 0.0, 0.8576, 0.0, 0.5638, 0.0, 0.5608, 0.0, 0.5608, 0.0, 0.5638, 0.0, 0.9881, 0.0, 0.9852, 0.0, 0.9852, 0.0, 0.9881, 0.0, 0.457, 0.0, 0.454, 0.0, 0.454, 0.0, 0.457, 0.0, 0.6558, 0.0, 0.6528, 0.0, 0.6528, 0.0, 0.6558, 0.0, 0.9911, 0.0, 0.9881, 0.0, 0.9881, 0.0, 0.9911, 0.0, 0.08012, 0.0, 0.07715, 0.0, 0.07715, 0.0, 0.08012, 0.0, 0.1662, 0.0, 0.1632, 0.0, 0.1632, 0.0, 0.1662, 0.0])
me_path834_001.materials.append(mat_questionmark)
me_path834_001.use_remesh_fix_poles = True
me_path834_001.use_remesh_preserve_attributes = False
me_path834_001.use_mirror_vertex_groups = False
me_path834_001.update()
me_cylinder = bpy.data.meshes.new('Cylinder')
me_cylinder.from_pydata([(-0.05218, 0.126, 0.01503), (-0.09642, 0.09642, 0.01503), (-0.126, 0.05218, 0.01503), (-0.1364, 8.81e-09, 0.01503), (-0.126, -0.05218, 0.01503), (-0.09642, -0.09642, 0.01503), (-0.05218, -0.126, 0.01503), (-3.176e-08, -0.1364, 0.01503), (0.05218, -0.126, 0.01503), (0.09642, -0.09642, 0.01503), (0.126, -0.05218, 0.01503), (0.1364, -6.028e-08, 0.01503), (0.126, 0.05218, 0.01503), (0.09642, 0.09642, 0.01503), (0.05218, 0.126, 0.01503), (0.0, 0.1364, 0.01503), (0.0, 0.15, 0.0), (0.0, 0.15, 0.03006), (0.02926, 0.1471, 0.0), (0.02926, 0.1471, 0.03006), (0.0574, 0.1386, 0.0), (0.0574, 0.1386, 0.03006), (0.08334, 0.1247, 0.0), (0.08334, 0.1247, 0.03006), (0.1061, 0.1061, 0.0), (0.1061, 0.1061, 0.03006), (0.1247, 0.08334, 0.0), (0.1247, 0.08334, 0.03006), (0.1386, 0.0574, 0.0), (0.1386, 0.0574, 0.03006), (0.1471, 0.02926, 0.0), (0.1471, 0.02926, 0.03006), (0.15, 1.132e-08, 0.0), (0.15, 1.132e-08, 0.03006), (0.1471, -0.02926, 0.0), (0.1471, -0.02926, 0.03006), (0.1386, -0.0574, 0.0), (0.1386, -0.0574, 0.03006), (0.1247, -0.08334, 0.0), (0.1247, -0.08334, 0.03006), (0.1061, -0.1061, 0.0), (0.1061, -0.1061, 0.03006), (0.08334, -0.1247, 0.0), (0.08334, -0.1247, 0.03006), (0.0574, -0.1386, 0.0), (0.0574, -0.1386, 0.03006), (0.02926, -0.1471, 0.0), (0.02926, -0.1471, 0.03006), (-4.888e-08, -0.15, 0.0), (-4.888e-08, -0.15, 0.03006), (-0.02926, -0.1471, 0.0), (-0.02926, -0.1471, 0.03006), (-0.0574, -0.1386, 0.0), (-0.0574, -0.1386, 0.03006), (-0.08334, -0.1247, 0.0), (-0.08334, -0.1247, 0.03006), (-0.1061, -0.1061, 0.0), (-0.1061, -0.1061, 0.03006), (-0.1247, -0.08334, 0.0), (-0.1247, -0.08334, 0.03006), (-0.1386, -0.0574, 0.0), (-0.1386, -0.0574, 0.03006), (-0.1471, -0.02926, 0.0), (-0.1471, -0.02926, 0.03006), (-0.15, 1.448e-07, 0.0), (-0.15, 1.448e-07, 0.03006), (-0.1471, 0.02926, 0.0), (-0.1471, 0.02926, 0.03006), (-0.1386, 0.0574, 0.0), (-0.1386, 0.0574, 0.03006), (-0.1247, 0.08334, 0.0), (-0.1247, 0.08334, 0.03006), (-0.1061, 0.1061, 0.0), (-0.1061, 0.1061, 0.03006), (-0.08334, 0.1247, 0.0), (-0.08334, 0.1247, 0.03006), (-0.0574, 0.1386, 0.0), (-0.0574, 0.1386, 0.03006), (-0.02926, 0.1471, 0.0), (-0.02926, 0.1471, 0.03006), (0.0, 0.1364, 0.03006), (-0.05218, -0.126, 0.03006), (0.05218, -0.126, 0.03006), (0.09642, -0.09642, 0.03006), (-0.126, -0.05218, 0.03006), (-3.176e-08, -0.1364, 0.03006), (-0.1364, 8.81e-09, 0.03006), (0.1364, -6.028e-08, 0.03006), (0.126, 0.05218, 0.03006), (-0.09642, -0.09642, 0.03006), (0.126, -0.05218, 0.03006), (-0.126, 0.05218, 0.03006), (-0.09642, 0.09642, 0.03006), (0.09642, 0.09642, 0.03006), (-0.05218, 0.126, 0.03006), (0.05218, 0.126, 0.03006), (0.0, 0.02551, 0.209), (0.0, 0.09246, 0.1732), (0.0, 0.1087, 0.1533), (0.0, 0.1208, 0.1307), (0.0, 0.1282, 0.1061), (0.0, 0.1308, 0.08053), (0.009762, 0.02357, 0.209), (0.01915, 0.04623, 0.2016), (0.0278, 0.06711, 0.1895), (0.03538, 0.08542, 0.1732), (0.0416, 0.1004, 0.1533), (0.04623, 0.1116, 0.1307), (0.04908, 0.1185, 0.1061), (0.05004, 0.1208, 0.08053), (0.01804, 0.01804, 0.209), (0.03538, 0.03538, 0.2016), (0.05137, 0.05137, 0.1895), (0.06538, 0.06538, 0.1732), (0.07688, 0.07688, 0.1533), (0.08542, 0.08542, 0.1307), (0.09068, 0.09068, 0.1061), (0.09246, 0.09246, 0.08053), (0.02357, 0.009762, 0.209), (0.04623, 0.01915, 0.2016), (0.06711, 0.0278, 0.1895), (0.08542, 0.03538, 0.1732), (0.1004, 0.0416, 0.1533), (0.1116, 0.04623, 0.1307), (0.1185, 0.04908, 0.1061), (0.1208, 0.05004, 0.08053), (0.02551, -4.513e-08, 0.209), (0.05004, -5e-08, 0.2016), (0.07264, -5e-08, 0.1895), (0.09246, -5.195e-08, 0.1732), (0.1087, -5.39e-08, 0.1533), (0.1208, -5e-08, 0.1307), (0.1282, -5e-08, 0.1061), (0.1308, -5.78e-08, 0.08053), (0.02357, -0.009762, 0.209), (0.04623, -0.01915, 0.2016), (0.06711, -0.0278, 0.1895), (0.08542, -0.03538, 0.1732), (0.1004, -0.0416, 0.1533), (0.1116, -0.04623, 0.1307), (0.1185, -0.04908, 0.1061), (0.1208, -0.05004, 0.08053), (0.01804, -0.01804, 0.209), (0.03538, -0.03538, 0.2016), (0.05137, -0.05137, 0.1895), (0.06538, -0.06538, 0.1732), (0.07688, -0.07688, 0.1533), (0.08542, -0.08542, 0.1307), (0.09068, -0.09068, 0.1061), (0.09246, -0.09246, 0.08053), (0.009762, -0.02357, 0.209), (0.01915, -0.04623, 0.2016), (0.0278, -0.06711, 0.1895), (0.03538, -0.08542, 0.1732), (0.0416, -0.1004, 0.1533), (0.04623, -0.1116, 0.1307), (0.04908, -0.1185, 0.1061), (0.05004, -0.1208, 0.08053), (-9.025e-09, -0.02551, 0.209), (-1.487e-08, -0.05004, 0.2016), (-1.877e-08, -0.07264, 0.1895), (-1.097e-08, -0.09246, 0.1732), (-3.046e-08, -0.1087, 0.1533), (-2.656e-08, -0.1208, 0.1307), (-1.877e-08, -0.1282, 0.1061), (-3.046e-08, -0.1308, 0.08053), (-0.009762, -0.02357, 0.209), (-0.01915, -0.04623, 0.2016), (-0.0278, -0.06711, 0.1895), (-0.03538, -0.08542, 0.1732), (-0.0416, -0.1004, 0.1533), (-0.04623, -0.1116, 0.1307), (-0.04908, -0.1185, 0.1061), (-0.05004, -0.1208, 0.08053), (-0.01804, -0.01804, 0.209), (-0.03538, -0.03538, 0.2016), (-0.05137, -0.05137, 0.1895), (-0.06538, -0.06538, 0.1732), (-0.07688, -0.07688, 0.1533), (-0.08542, -0.08542, 0.1307), (-0.09068, -0.09068, 0.1061), (-0.09246, -0.09246, 0.08053), (-3.936e-08, -5.891e-08, 0.2115), (-0.02357, -0.009762, 0.209), (-0.04623, -0.01915, 0.2016), (-0.06711, -0.0278, 0.1895), (-0.08542, -0.03538, 0.1732), (-0.1004, -0.0416, 0.1533), (-0.1116, -0.04623, 0.1307), (-0.1185, -0.04908, 0.1061), (-0.1208, -0.05004, 0.08053), (-0.02551, -3.149e-08, 0.209), (-0.05004, -2.273e-08, 0.2016), (-0.07264, -9.088e-09, 0.1895), (-0.09246, -1.104e-08, 0.1732), (-0.1087, 1.234e-08, 0.1533), (-0.1208, 4.55e-09, 0.1307), (-0.1282, -7.14e-09, 0.1061), (-0.1308, 8.447e-09, 0.08053), (-0.02357, 0.009762, 0.209), (-0.04623, 0.01915, 0.2016), (-0.06711, 0.0278, 0.1895), (-0.08542, 0.03538, 0.1732), (-0.1004, 0.0416, 0.1533), (-0.1116, 0.04623, 0.1307), (-0.1185, 0.04908, 0.1061), (-0.1208, 0.05004, 0.08053), (-0.05004, 0.1208, 0.01503), (-0.09246, 0.09246, 0.01503), (-0.01804, 0.01804, 0.209), (-0.03538, 0.03538, 0.2016), (-0.05137, 0.05137, 0.1895), (-0.06538, 0.06538, 0.1732), (-0.07688, 0.07688, 0.1533), (-0.08542, 0.08542, 0.1307), (-0.09068, 0.09068, 0.1061), (-0.09246, 0.09246, 0.08053), (-0.1208, 0.05004, 0.01503), (-0.1308, 8.447e-09, 0.01503), (-0.1208, -0.05004, 0.01503), (-0.09246, -0.09246, 0.01503), (-0.05004, -0.1208, 0.01503), (-3.046e-08, -0.1308, 0.01503), (0.05004, -0.1208, 0.01503), (-0.009762, 0.02357, 0.209), (-0.01915, 0.04623, 0.2016), (-0.0278, 0.06711, 0.1895), (-0.03538, 0.08542, 0.1732), (-0.0416, 0.1004, 0.1533), (-0.04623, 0.1116, 0.1307), (-0.04908, 0.1185, 0.1061), (-0.05004, 0.1208, 0.08053), (0.09246, -0.09246, 0.01503), (0.1208, -0.05004, 0.01503), (0.1308, -5.78e-08, 0.01503), (0.1208, 0.05004, 0.01503), (0.09246, 0.09246, 0.01503), (0.05004, 0.1208, 0.01503), (0.0, 0.1308, 0.01503), (2.02e-08, 0.05004, 0.2016), (4.358e-08, 0.07264, 0.1895)], [], [(16, 17, 19, 18), (18, 19, 21, 20), (20, 21, 23, 22), (22, 23, 25, 24), (24, 25, 27, 26), (26, 27, 29, 28), (28, 29, 31, 30), (30, 31, 33, 32), (32, 33, 35, 34), (34, 35, 37, 36), (36, 37, 39, 38), (38, 39, 41, 40), (40, 41, 43, 42), (42, 43, 45, 44), (44, 45, 47, 46), (46, 47, 49, 48), (48, 49, 51, 50), (50, 51, 53, 52), (52, 53, 55, 54), (54, 55, 57, 56), (56, 57, 59, 58), (58, 59, 61, 60), (60, 61, 63, 62), (62, 63, 65, 64), (64, 65, 67, 66), (66, 67, 69, 68), (68, 69, 71, 70), (70, 71, 73, 72), (72, 73, 75, 74), (74, 75, 77, 76), (19, 17, 79, 77, 75, 73, 71, 69, 67, 65, 86, 91, 92, 94, 80, 95, 93, 88, 87, 33, 31, 29, 27, 25, 23, 21), (76, 77, 79, 78), (78, 79, 17, 16), (16, 18, 20, 22, 24, 26, 28, 30, 32, 34, 36, 38, 40, 42, 44, 46, 48, 50, 52, 54, 56, 58, 60, 62, 64, 66, 68, 70, 72, 74, 76, 78), (33, 87, 90, 83, 82, 85, 81, 89, 84, 86, 65, 63, 61, 59, 57, 55, 53, 51, 49, 47, 45, 43, 41, 39, 37, 35), (93, 13, 12, 88), (92, 1, 0, 94), (84, 4, 3, 86), (94, 0, 15, 80), (95, 14, 13, 93), (81, 6, 5, 89), (82, 8, 7, 85), (86, 3, 2, 91), (90, 10, 9, 83), (88, 12, 11, 87), (80, 15, 14, 95), (91, 2, 1, 92), (89, 5, 4, 84), (85, 7, 6, 81), (87, 11, 10, 90), (83, 9, 8, 82), (97, 240, 104, 105), (98, 97, 105, 106), (99, 98, 106, 107), (100, 99, 107, 108), (101, 100, 108, 109), (96, 182, 102), (239, 96, 102, 103), (240, 239, 103, 104), (104, 103, 111, 112), (105, 104, 112, 113), (106, 105, 113, 114), (107, 106, 114, 115), (108, 107, 115, 116), (109, 108, 116, 117), (102, 182, 110), (103, 102, 110, 111), (116, 115, 123, 124), (117, 116, 124, 125), (110, 182, 118), (111, 110, 118, 119), (112, 111, 119, 120), (113, 112, 120, 121), (114, 113, 121, 122), (115, 114, 122, 123), (120, 119, 127, 128), (121, 120, 128, 129), (122, 121, 129, 130), (123, 122, 130, 131), (124, 123, 131, 132), (125, 124, 132, 133), (118, 182, 126), (119, 118, 126, 127), (132, 131, 139, 140), (133, 132, 140, 141), (126, 182, 134), (127, 126, 134, 135), (128, 127, 135, 136), (129, 128, 136, 137), (130, 129, 137, 138), (131, 130, 138, 139), (137, 136, 144, 145), (138, 137, 145, 146), (139, 138, 146, 147), (140, 139, 147, 148), (141, 140, 148, 149), (134, 182, 142), (135, 134, 142, 143), (136, 135, 143, 144), (149, 148, 156, 157), (142, 182, 150), (143, 142, 150, 151), (144, 143, 151, 152), (145, 144, 152, 153), (146, 145, 153, 154), (147, 146, 154, 155), (148, 147, 155, 156), (153, 152, 160, 161), (154, 153, 161, 162), (155, 154, 162, 163), (156, 155, 163, 164), (157, 156, 164, 165), (150, 182, 158), (151, 150, 158, 159), (152, 151, 159, 160), (165, 164, 172, 173), (158, 182, 166), (159, 158, 166, 167), (160, 159, 167, 168), (161, 160, 168, 169), (162, 161, 169, 170), (163, 162, 170, 171), (164, 163, 171, 172), (170, 169, 177, 178), (171, 170, 178, 179), (172, 171, 179, 180), (173, 172, 180, 181), (166, 182, 174), (167, 166, 174, 175), (168, 167, 175, 176), (169, 168, 176, 177), (175, 174, 183, 184), (176, 175, 184, 185), (177, 176, 185, 186), (178, 177, 186, 187), (179, 178, 187, 188), (180, 179, 188, 189), (181, 180, 189, 190), (174, 182, 183), (188, 187, 195, 196), (189, 188, 196, 197), (190, 189, 197, 198), (183, 182, 191), (184, 183, 191, 192), (185, 184, 192, 193), (186, 185, 193, 194), (187, 186, 194, 195), (192, 191, 199, 200), (193, 192, 200, 201), (194, 193, 201, 202), (195, 194, 202, 203), (196, 195, 203, 204), (141, 149, 232, 233), (197, 196, 204, 205), (206, 216, 208, 217), (198, 197, 205, 206), (191, 182, 199), (204, 203, 213, 214), (109, 117, 236, 237), (205, 204, 214, 215), (173, 181, 220, 221), (206, 205, 215, 216), (199, 182, 209), (157, 165, 222, 223), (200, 199, 209, 210), (216, 231, 207, 208), (201, 200, 210, 211), (231, 101, 238, 207), (202, 201, 211, 212), (149, 157, 223, 232), (203, 202, 212, 213), (181, 190, 219, 220), (117, 125, 235, 236), (211, 210, 225, 226), (165, 173, 221, 222), (212, 211, 226, 227), (125, 133, 234, 235), (213, 212, 227, 228), (190, 198, 218, 219), (214, 213, 228, 229), (133, 141, 233, 234), (215, 214, 229, 230), (198, 206, 217, 218), (216, 215, 230, 231), (209, 182, 224), (101, 109, 237, 238), (210, 209, 224, 225), (230, 229, 99, 100), (231, 230, 100, 101), (224, 182, 96), (225, 224, 96, 239), (226, 225, 239, 240), (227, 226, 240, 97), (228, 227, 97, 98), (229, 228, 98, 99)])
me_cylinder.polygons.foreach_set('material_index', [0, 0, 0, 0, 0, 0, 0, 0, 0, 0, 0, 0, 0, 0, 0, 0, 0, 0, 0, 0, 0, 0, 0, 0, 0, 0, 0, 0, 0, 0, 0, 0, 0, 0, 0, 0, 0, 0, 0, 0, 0, 0, 0, 0, 0, 0, 0, 0, 0, 0, 0, 1, 1, 1, 1, 1, 1, 1, 1, 1, 1, 1, 1, 1, 1, 1, 1, 1, 1, 1, 1, 1, 1, 1, 1, 1, 1, 1, 1, 1, 1, 1, 1, 1, 1, 1, 1, 1, 1, 1, 1, 1, 1, 1, 1, 1, 1, 1, 1, 1, 1, 1, 1, 1, 1, 1, 1, 1, 1, 1, 1, 1, 1, 1, 1, 1, 1, 1, 1, 1, 1, 1, 1, 1, 1, 1, 1, 1, 1, 1, 1, 1, 1, 1, 1, 1, 1, 1, 1, 1, 1, 1, 1, 1, 1, 1, 1, 1, 1, 1, 1, 1, 1, 1, 1, 1, 1, 1, 1, 1, 1, 1, 1, 1, 1, 1, 1, 1, 1, 1, 1, 1, 1, 1, 1, 1, 1, 1, 1, 1, 1, 1, 1, 1, 1, 1, 1, 1, 1, 1, 1, 1, 1, 1, 1])
_uv = me_cylinder.uv_layers.new(name='UVMap')
_uv.uv.foreach_set('vector', [1.0, 0.5, 1.0, 1.0, 0.9688, 1.0, 0.9688, 0.5, 0.9688, 0.5, 0.9688, 1.0, 0.9375, 1.0, 0.9375, 0.5, 0.9375, 0.5, 0.9375, 1.0, 0.9062, 1.0, 0.9062, 0.5, 0.9062, 0.5, 0.9062, 1.0, 0.875, 1.0, 0.875, 0.5, 0.875, 0.5, 0.875, 1.0, 0.8438, 1.0, 0.8438, 0.5, 0.8438, 0.5, 0.8438, 1.0, 0.8125, 1.0, 0.8125, 0.5, 0.8125, 0.5, 0.8125, 1.0, 0.7812, 1.0, 0.7812, 0.5, 0.7812, 0.5, 0.7812, 1.0, 0.75, 1.0, 0.75, 0.5, 0.75, 0.5, 0.75, 1.0, 0.7188, 1.0, 0.7188, 0.5, 0.7188, 0.5, 0.7188, 1.0, 0.6875, 1.0, 0.6875, 0.5, 0.6875, 0.5, 0.6875, 1.0, 0.6562, 1.0, 0.6562, 0.5, 0.6562, 0.5, 0.6562, 1.0, 0.625, 1.0, 0.625, 0.5, 0.625, 0.5, 0.625, 1.0, 0.5938, 1.0, 0.5938, 0.5, 0.5938, 0.5, 0.5938, 1.0, 0.5625, 1.0, 0.5625, 0.5, 0.5625, 0.5, 0.5625, 1.0, 0.5312, 1.0, 0.5312, 0.5, 0.5312, 0.5, 0.5312, 1.0, 0.5, 1.0, 0.5, 0.5, 0.5, 0.5, 0.5, 1.0, 0.4688, 1.0, 0.4688, 0.5, 0.4688, 0.5, 0.4688, 1.0, 0.4375, 1.0, 0.4375, 0.5, 0.4375, 0.5, 0.4375, 1.0, 0.4062, 1.0, 0.4062, 0.5, 0.4062, 0.5, 0.4062, 1.0, 0.375, 1.0, 0.375, 0.5, 0.375, 0.5, 0.375, 1.0, 0.3438, 1.0, 0.3438, 0.5, 0.3438, 0.5, 0.3438, 1.0, 0.3125, 1.0, 0.3125, 0.5, 0.3125, 0.5, 0.3125, 1.0, 0.2812, 1.0, 0.2812, 0.5, 0.2812, 0.5, 0.2812, 1.0, 0.25, 1.0, 0.25, 0.5, 0.25, 0.5, 0.25, 1.0, 0.2188, 1.0, 0.2188, 0.5, 0.2188, 0.5, 0.2188, 1.0, 0.1875, 1.0, 0.1875, 0.5, 0.1875, 0.5, 0.1875, 1.0, 0.1562, 1.0, 0.1562, 0.5, 0.1562, 0.5, 0.1562, 1.0, 0.125, 1.0, 0.125, 0.5, 0.125, 0.5, 0.125, 1.0, 0.09375, 1.0, 0.09375, 0.5, 0.09375, 0.5, 0.09375, 1.0, 0.0625, 1.0, 0.0625, 0.5, 0.2968, 0.4854, 0.25, 0.49, 0.2032, 0.4854, 0.1582, 0.4717, 0.1167, 0.4496, 0.08029, 0.4197, 0.05045, 0.3833, 0.02827, 0.3418, 0.01461, 0.2968, 0.01, 0.25, 0.03182, 0.25, 0.04843, 0.3335, 0.09572, 0.4043, 0.1665, 0.4516, 0.25, 0.4682, 0.3335, 0.4516, 0.4043, 0.4043, 0.4516, 0.3335, 0.4682, 0.25, 0.49, 0.25, 0.4854, 0.2968, 0.4717, 0.3418, 0.4496, 0.3833, 0.4197, 0.4197, 0.3833, 0.4496, 0.3418, 0.4717, 0.0625, 0.5, 0.0625, 1.0, 0.03125, 1.0, 0.03125, 0.5, 0.03125, 0.5, 0.03125, 1.0, 0.0, 1.0, 0.0, 0.5, 0.75, 0.49, 0.7968, 0.4854, 0.8418, 0.4717, 0.8833, 0.4496, 0.9197, 0.4197, 0.9496, 0.3833, 0.9717, 0.3418, 0.9854, 0.2968, 0.99, 0.25, 0.9854, 0.2032, 0.9717, 0.1582, 0.9496, 0.1167, 0.9197, 0.08029, 0.8833, 0.05045, 0.8418, 0.02827, 0.7968, 0.01461, 0.75, 0.01, 0.7032, 0.01461, 0.6582, 0.02827, 0.6167, 0.05045, 0.5803, 0.08029, 0.5504, 0.1167, 0.5283, 0.1582, 0.5146, 0.2032, 0.51, 0.25, 0.5146, 0.2968, 0.5283, 0.3418, 0.5504, 0.3833, 0.5803, 0.4197, 0.6167, 0.4496, 0.6582, 0.4717, 0.7032, 0.4854, 0.49, 0.25, 0.4682, 0.25, 0.4516, 0.1665, 0.4043, 0.09572, 0.3335, 0.04843, 0.25, 0.03182, 0.1665, 0.04843, 0.09572, 0.09572, 0.04843, 0.1665, 0.03182, 0.25, 0.01, 0.25, 0.01461, 0.2032, 0.02827, 0.1582, 0.05045, 0.1167, 0.08029, 0.08029, 0.1167, 0.05045, 0.1582, 0.02827, 0.2032, 0.01461, 0.25, 0.01, 0.2968, 0.01461, 0.3418, 0.02827, 0.3833, 0.05045, 0.4197, 0.08029, 0.4496, 0.1167, 0.4717, 0.1582, 0.4854, 0.2032, 0.625, 0.5, 0.625, 0.5, 0.5625, 0.5, 0.5625, 0.5, 0.875, 0.5, 0.875, 0.5, 0.8125, 0.5, 0.8125, 0.5, 0.0625, 0.5, 0.0625, 0.5, 0.0, 0.5, 0.0, 0.5, 0.8125, 0.5, 0.8125, 0.5, 0.75, 0.5, 0.75, 0.5, 0.6875, 0.5, 0.6875, 0.5, 0.625, 0.5, 0.625, 0.5, 0.1875, 0.5, 0.1875, 0.5, 0.125, 0.5, 0.125, 0.5, 0.3125, 0.5, 0.3125, 0.5, 0.25, 0.5, 0.25, 0.5, 1.0, 0.5, 1.0, 0.5, 0.9375, 0.5, 0.9375, 0.5, 0.4375, 0.5, 0.4375, 0.5, 0.375, 0.5, 0.375, 0.5, 0.5625, 0.5, 0.5625, 0.5, 0.5, 0.5, 0.5, 0.5, 0.75, 0.5, 0.75, 0.5, 0.6875, 0.5, 0.6875, 0.5, 0.9375, 0.5, 0.9375, 0.5, 0.875, 0.5, 0.875, 0.5, 0.125, 0.5, 0.125, 0.5, 0.0625, 0.5, 0.0625, 0.5, 0.25, 0.5, 0.25, 0.5, 0.1875, 0.5, 0.1875, 0.5, 0.5, 0.5, 0.5, 0.5, 0.4375, 0.5, 0.4375, 0.5, 0.375, 0.5, 0.375, 0.5, 0.3125, 0.5, 0.3125, 0.5, 0.75, 0.75, 0.75, 0.8125, 0.6875, 0.8125, 0.6875, 0.75, 0.75, 0.6875, 0.75, 0.75, 0.6875, 0.75, 0.6875, 0.6875, 0.75, 0.625, 0.75, 0.6875, 0.6875, 0.6875, 0.6875, 0.625, 0.75, 0.5625, 0.75, 0.625, 0.6875, 0.625, 0.6875, 0.5625, 0.75, 0.5, 0.75, 0.5625, 0.6875, 0.5625, 0.6875, 0.5, 0.75, 0.9375, 0.7188, 1.0, 0.6875, 0.9375, 0.75, 0.875, 0.75, 0.9375, 0.6875, 0.9375, 0.6875, 0.875, 0.75, 0.8125, 0.75, 0.875, 0.6875, 0.875, 0.6875, 0.8125, 0.6875, 0.8125, 0.6875, 0.875, 0.625, 0.875, 0.625, 0.8125, 0.6875, 0.75, 0.6875, 0.8125, 0.625, 0.8125, 0.625, 0.75, 0.6875, 0.6875, 0.6875, 0.75, 0.625, 0.75, 0.625, 0.6875, 0.6875, 0.625, 0.6875, 0.6875, 0.625, 0.6875, 0.625, 0.625, 0.6875, 0.5625, 0.6875, 0.625, 0.625, 0.625, 0.625, 0.5625, 0.6875, 0.5, 0.6875, 0.5625, 0.625, 0.5625, 0.625, 0.5, 0.6875, 0.9375, 0.6562, 1.0, 0.625, 0.9375, 0.6875, 0.875, 0.6875, 0.9375, 0.625, 0.9375, 0.625, 0.875, 0.625, 0.5625, 0.625, 0.625, 0.5625, 0.625, 0.5625, 0.5625, 0.625, 0.5, 0.625, 0.5625, 0.5625, 0.5625, 0.5625, 0.5, 0.625, 0.9375, 0.5937, 1.0, 0.5625, 0.9375, 0.625, 0.875, 0.625, 0.9375, 0.5625, 0.9375, 0.5625, 0.875, 0.625, 0.8125, 0.625, 0.875, 0.5625, 0.875, 0.5625, 0.8125, 0.625, 0.75, 0.625, 0.8125, 0.5625, 0.8125, 0.5625, 0.75, 0.625, 0.6875, 0.625, 0.75, 0.5625, 0.75, 0.5625, 0.6875, 0.625, 0.625, 0.625, 0.6875, 0.5625, 0.6875, 0.5625, 0.625, 0.5625, 0.8125, 0.5625, 0.875, 0.5, 0.875, 0.5, 0.8125, 0.5625, 0.75, 0.5625, 0.8125, 0.5, 0.8125, 0.5, 0.75, 0.5625, 0.6875, 0.5625, 0.75, 0.5, 0.75, 0.5, 0.6875, 0.5625, 0.625, 0.5625, 0.6875, 0.5, 0.6875, 0.5, 0.625, 0.5625, 0.5625, 0.5625, 0.625, 0.5, 0.625, 0.5, 0.5625, 0.5625, 0.5, 0.5625, 0.5625, 0.5, 0.5625, 0.5, 0.5, 0.5625, 0.9375, 0.5312, 1.0, 0.5, 0.9375, 0.5625, 0.875, 0.5625, 0.9375, 0.5, 0.9375, 0.5, 0.875, 0.5, 0.5625, 0.5, 0.625, 0.4375, 0.625, 0.4375, 0.5625, 0.5, 0.5, 0.5, 0.5625, 0.4375, 0.5625, 0.4375, 0.5, 0.5, 0.9375, 0.4687, 1.0, 0.4375, 0.9375, 0.5, 0.875, 0.5, 0.9375, 0.4375, 0.9375, 0.4375, 0.875, 0.5, 0.8125, 0.5, 0.875, 0.4375, 0.875, 0.4375, 0.8125, 0.5, 0.75, 0.5, 0.8125, 0.4375, 0.8125, 0.4375, 0.75, 0.5, 0.6875, 0.5, 0.75, 0.4375, 0.75, 0.4375, 0.6875, 0.5, 0.625, 0.5, 0.6875, 0.4375, 0.6875, 0.4375, 0.625, 0.4375, 0.75, 0.4375, 0.8125, 0.375, 0.8125, 0.375, 0.75, 0.4375, 0.6875, 0.4375, 0.75, 0.375, 0.75, 0.375, 0.6875, 0.4375, 0.625, 0.4375, 0.6875, 0.375, 0.6875, 0.375, 0.625, 0.4375, 0.5625, 0.4375, 0.625, 0.375, 0.625, 0.375, 0.5625, 0.4375, 0.5, 0.4375, 0.5625, 0.375, 0.5625, 0.375, 0.5, 0.4375, 0.9375, 0.4062, 1.0, 0.375, 0.9375, 0.4375, 0.875, 0.4375, 0.9375, 0.375, 0.9375, 0.375, 0.875, 0.4375, 0.8125, 0.4375, 0.875, 0.375, 0.875, 0.375, 0.8125, 0.375, 0.5, 0.375, 0.5625, 0.3125, 0.5625, 0.3125, 0.5, 0.375, 0.9375, 0.3437, 1.0, 0.3125, 0.9375, 0.375, 0.875, 0.375, 0.9375, 0.3125, 0.9375, 0.3125, 0.875, 0.375, 0.8125, 0.375, 0.875, 0.3125, 0.875, 0.3125, 0.8125, 0.375, 0.75, 0.375, 0.8125, 0.3125, 0.8125, 0.3125, 0.75, 0.375, 0.6875, 0.375, 0.75, 0.3125, 0.75, 0.3125, 0.6875, 0.375, 0.625, 0.375, 0.6875, 0.3125, 0.6875, 0.3125, 0.625, 0.375, 0.5625, 0.375, 0.625, 0.3125, 0.625, 0.3125, 0.5625, 0.3125, 0.75, 0.3125, 0.8125, 0.25, 0.8125, 0.25, 0.75, 0.3125, 0.6875, 0.3125, 0.75, 0.25, 0.75, 0.25, 0.6875, 0.3125, 0.625, 0.3125, 0.6875, 0.25, 0.6875, 0.25, 0.625, 0.3125, 0.5625, 0.3125, 0.625, 0.25, 0.625, 0.25, 0.5625, 0.3125, 0.5, 0.3125, 0.5625, 0.25, 0.5625, 0.25, 0.5, 0.3125, 0.9375, 0.2812, 1.0, 0.25, 0.9375, 0.3125, 0.875, 0.3125, 0.9375, 0.25, 0.9375, 0.25, 0.875, 0.3125, 0.8125, 0.3125, 0.875, 0.25, 0.875, 0.25, 0.8125, 0.25, 0.5, 0.25, 0.5625, 0.1875, 0.5625, 0.1875, 0.5, 0.25, 0.9375, 0.2187, 1.0, 0.1875, 0.9375, 0.25, 0.875, 0.25, 0.9375, 0.1875, 0.9375, 0.1875, 0.875, 0.25, 0.8125, 0.25, 0.875, 0.1875, 0.875, 0.1875, 0.8125, 0.25, 0.75, 0.25, 0.8125, 0.1875, 0.8125, 0.1875, 0.75, 0.25, 0.6875, 0.25, 0.75, 0.1875, 0.75, 0.1875, 0.6875, 0.25, 0.625, 0.25, 0.6875, 0.1875, 0.6875, 0.1875, 0.625, 0.25, 0.5625, 0.25, 0.625, 0.1875, 0.625, 0.1875, 0.5625, 0.1875, 0.6875, 0.1875, 0.75, 0.125, 0.75, 0.125, 0.6875, 0.1875, 0.625, 0.1875, 0.6875, 0.125, 0.6875, 0.125, 0.625, 0.1875, 0.5625, 0.1875, 0.625, 0.125, 0.625, 0.125, 0.5625, 0.1875, 0.5, 0.1875, 0.5625, 0.125, 0.5625, 0.125, 0.5, 0.1875, 0.9375, 0.1563, 1.0, 0.125, 0.9375, 0.1875, 0.875, 0.1875, 0.9375, 0.125, 0.9375, 0.125, 0.875, 0.1875, 0.8125, 0.1875, 0.875, 0.125, 0.875, 0.125, 0.8125, 0.1875, 0.75, 0.1875, 0.8125, 0.125, 0.8125, 0.125, 0.75, 0.125, 0.875, 0.125, 0.9375, 0.0625, 0.9375, 0.0625, 0.875, 0.125, 0.8125, 0.125, 0.875, 0.0625, 0.875, 0.0625, 0.8125, 0.125, 0.75, 0.125, 0.8125, 0.0625, 0.8125, 0.0625, 0.75, 0.125, 0.6875, 0.125, 0.75, 0.0625, 0.75, 0.0625, 0.6875, 0.125, 0.625, 0.125, 0.6875, 0.0625, 0.6875, 0.0625, 0.625, 0.125, 0.5625, 0.125, 0.625, 0.0625, 0.625, 0.0625, 0.5625, 0.125, 0.5, 0.125, 0.5625, 0.0625, 0.5625, 0.0625, 0.5, 0.125, 0.9375, 0.09375, 1.0, 0.0625, 0.9375, 0.0625, 0.625, 0.0625, 0.6875, 0.0, 0.6875, 0.0, 0.625, 0.0625, 0.5625, 0.0625, 0.625, 0.0, 0.625, 2.98e-08, 0.5625, 0.0625, 0.5, 0.0625, 0.5625, 2.98e-08, 0.5625, 0.0, 0.5, 0.0625, 0.9375, 0.03125, 1.0, 2.384e-07, 0.9375, 0.0625, 0.875, 0.0625, 0.9375, 2.384e-07, 0.9375, 8.941e-08, 0.875, 0.0625, 0.8125, 0.0625, 0.875, 8.941e-08, 0.875, 2.98e-08, 0.8125, 0.0625, 0.75, 0.0625, 0.8125, 2.98e-08, 0.8125, 2.98e-08, 0.75, 0.0625, 0.6875, 0.0625, 0.75, 2.98e-08, 0.75, 0.0, 0.6875, 1.0, 0.875, 1.0, 0.9375, 0.9375, 0.9375, 0.9375, 0.875, 1.0, 0.8125, 1.0, 0.875, 0.9375, 0.875, 0.9375, 0.8125, 1.0, 0.75, 1.0, 0.8125, 0.9375, 0.8125, 0.9375, 0.75, 1.0, 0.6875, 1.0, 0.75, 0.9375, 0.75, 0.9375, 0.6875, 1.0, 0.625, 1.0, 0.6875, 0.9375, 0.6875, 0.9375, 0.625, 0.4375, 0.5, 0.375, 0.5, 0.375, 0.5, 0.4375, 0.5, 1.0, 0.5625, 1.0, 0.625, 0.9375, 0.625, 0.9375, 0.5625, 0.9375, 0.5, 0.875, 0.5, 0.875, 0.5, 0.9375, 0.5, 1.0, 0.5, 1.0, 0.5625, 0.9375, 0.5625, 0.9375, 0.5, 1.0, 0.9375, 0.9688, 1.0, 0.9375, 0.9375, 0.9375, 0.625, 0.9375, 0.6875, 0.875, 0.6875, 0.875, 0.625, 0.6875, 0.5, 0.625, 0.5, 0.625, 0.5, 0.6875, 0.5, 0.9375, 0.5625, 0.9375, 0.625, 0.875, 0.625, 0.875, 0.5625, 0.1875, 0.5, 0.125, 0.5, 0.125, 0.5, 0.1875, 0.5, 0.9375, 0.5, 0.9375, 0.5625, 0.875, 0.5625, 0.875, 0.5, 0.9375, 0.9375, 0.9063, 1.0, 0.875, 0.9375, 0.3125, 0.5, 0.25, 0.5, 0.25, 0.5, 0.3125, 0.5, 0.9375, 0.875, 0.9375, 0.9375, 0.875, 0.9375, 0.875, 0.875, 0.875, 0.5, 0.8125, 0.5, 0.8125, 0.5, 0.875, 0.5, 0.9375, 0.8125, 0.9375, 0.875, 0.875, 0.875, 0.875, 0.8125, 0.8125, 0.5, 0.75, 0.5, 0.75, 0.5, 0.8125, 0.5, 0.9375, 0.75, 0.9375, 0.8125, 0.875, 0.8125, 0.875, 0.75, 0.375, 0.5, 0.3125, 0.5, 0.3125, 0.5, 0.375, 0.5, 0.9375, 0.6875, 0.9375, 0.75, 0.875, 0.75, 0.875, 0.6875, 0.125, 0.5, 0.0625, 0.5, 0.0625, 0.5, 0.125, 0.5, 0.625, 0.5, 0.5625, 0.5, 0.5625, 0.5, 0.625, 0.5, 0.875, 0.8125, 0.875, 0.875, 0.8125, 0.875, 0.8125, 0.8125, 0.25, 0.5, 0.1875, 0.5, 0.1875, 0.5, 0.25, 0.5, 0.875, 0.75, 0.875, 0.8125, 0.8125, 0.8125, 0.8125, 0.75, 0.5625, 0.5, 0.5, 0.5, 0.5, 0.5, 0.5625, 0.5, 0.875, 0.6875, 0.875, 0.75, 0.8125, 0.75, 0.8125, 0.6875, 0.0625, 0.5, 0.0, 0.5, 0.0, 0.5, 0.0625, 0.5, 0.875, 0.625, 0.875, 0.6875, 0.8125, 0.6875, 0.8125, 0.625, 0.5, 0.5, 0.4375, 0.5, 0.4375, 0.5, 0.5, 0.5, 0.875, 0.5625, 0.875, 0.625, 0.8125, 0.625, 0.8125, 0.5625, 1.0, 0.5, 0.9375, 0.5, 0.9375, 0.5, 1.0, 0.5, 0.875, 0.5, 0.875, 0.5625, 0.8125, 0.5625, 0.8125, 0.5, 0.875, 0.9375, 0.8438, 1.0, 0.8125, 0.9375, 0.75, 0.5, 0.6875, 0.5, 0.6875, 0.5, 0.75, 0.5, 0.875, 0.875, 0.875, 0.9375, 0.8125, 0.9375, 0.8125, 0.875, 0.8125, 0.5625, 0.8125, 0.625, 0.75, 0.625, 0.75, 0.5625, 0.8125, 0.5, 0.8125, 0.5625, 0.75, 0.5625, 0.75, 0.5, 0.8125, 0.9375, 0.7813, 1.0, 0.75, 0.9375, 0.8125, 0.875, 0.8125, 0.9375, 0.75, 0.9375, 0.75, 0.875, 0.8125, 0.8125, 0.8125, 0.875, 0.75, 0.875, 0.75, 0.8125, 0.8125, 0.75, 0.8125, 0.8125, 0.75, 0.8125, 0.75, 0.75, 0.8125, 0.6875, 0.8125, 0.75, 0.75, 0.75, 0.75, 0.6875, 0.8125, 0.625, 0.8125, 0.6875, 0.75, 0.6875, 0.75, 0.625])
me_cylinder.materials.append(mat_lid)
me_cylinder.materials.append(mat_cleardome)
me_cylinder.use_remesh_fix_poles = True
me_cylinder.use_remesh_preserve_attributes = False
me_cylinder.use_mirror_vertex_groups = False
me_cylinder.update()

# ---- objects
ob_questionmark = bpy.data.objects.new('QuestionMark', me_path834_001)
ob_capsule = bpy.data.objects.new('Capsule', me_cylinder)

# ---- transforms, parenting, visibility, modifiers, constraints
ob_questionmark.location = (0.0, 0.0, 0.12)
ob_questionmark.rotation_euler = (1.571, -0.0, 1.571)
ob_questionmark.scale = (1.351, 1.351, 1.351)
ob_questionmark.lineart.crease_threshold = 0.0
ob_capsule.location = (0.0, 0.0, 0.0)
ob_capsule.lock_scale = (True, True, True)
ob_capsule.lineart.crease_threshold = 0.0

# ---- collection membership
scene.collection.objects.link(ob_questionmark)
scene.collection.objects.link(ob_capsule)

# ---- scene / render settings (as saved in the file)
scene.frame_start = 1; scene.frame_end = 250; scene.frame_set(1)
scene.render.engine = 'BLENDER_EEVEE_NEXT'
scene.cycles.use_denoising = False
scene.cycles.samples = 128
scene.cycles.sampling_pattern = 'TABULATED_SOBOL'
scene.cycles.use_adaptive_sampling = False
scene.cycles.use_light_tree = False
scene.view_settings.view_transform = 'Filmic'
bpy.context.view_layer.update()

# ---- added for rendering (the .blend has no active camera and no usable light): camera, sun
cam_auto = bpy.data.cameras.new('AutoCamera')
cam_auto.lens = 50.0
cam_auto.sensor_width = 36.0
cam_auto.clip_end = 1000.0
ob_auto_camera = bpy.data.objects.new('AutoCamera', cam_auto)
scene.collection.objects.link(ob_auto_camera)
ob_auto_camera.location = (0.438623, -0.526348, 0.456663)
ob_auto_camera.rotation_euler = (1.09748, -7.21219e-08, 0.694738)
scene.camera = ob_auto_camera
light_auto_sun = bpy.data.lights.new('AutoSun', 'SUN')
light_auto_sun.energy = 3.0
light_auto_sun.angle = 0.0523599
ob_auto_sun = bpy.data.objects.new('AutoSun', light_auto_sun)
scene.collection.objects.link(ob_auto_sun)
ob_auto_sun.rotation_euler = (0.872665, 0.174533, 0.523599)
bpy.context.view_layer.update()
